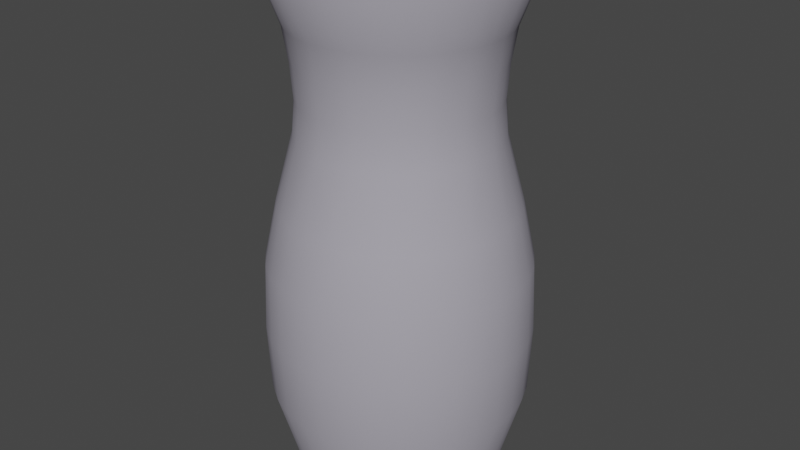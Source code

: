 # Source: Vase.blend  (saved by Blender 3.0.42; exported with 4.5.12 LTS)
import bpy
from mathutils import Matrix  # noqa: F401  (used for matrix-valued properties, if any)

bpy.ops.wm.read_factory_settings(use_empty=True)
scene = bpy.context.scene
scene.name = 'Scene'

# ---- collections
col_collection = bpy.data.collections.new('Collection'); scene.collection.children.link(col_collection)

# ---- materials (node trees are filled in below, after node groups)
mat_vase = bpy.data.materials.new('Vase')
mat_vase.use_transparent_shadow = False

# ---- node groups
ng_auto_smooth = bpy.data.node_groups.new('Auto Smooth', 'GeometryNodeTree')
_s = ng_auto_smooth.interface.new_socket(name='Geometry', in_out='OUTPUT', socket_type='NodeSocketGeometry')
_s = ng_auto_smooth.interface.new_socket(name='Geometry', in_out='INPUT', socket_type='NodeSocketGeometry')
_s = ng_auto_smooth.interface.new_socket(name='Angle', in_out='INPUT', socket_type='NodeSocketFloat')
_s.subtype = 'ANGLE'
_s.min_value = 0.0
_s.max_value = 3.142
ng_auto_smooth.is_modifier = True
_N = ng_auto_smooth.nodes; _L = ng_auto_smooth.links
n0 = _N.new('NodeGroupOutput'); n0.name = 'Group Output'; n0.location = (480, -100)
n1 = _N.new('NodeGroupInput'); n1.name = 'Group Input'; n1.location = (-420, -300)
n2 = _N.new('NodeGroupInput'); n2.name = 'Group Input.001'; n2.location = (-60, -100)
n3 = _N.new('GeometryNodeSetShadeSmooth'); n3.name = 'Set Shade Smooth'; n3.location = (120, -100)
n3.domain = 'EDGE'
n4 = _N.new('GeometryNodeSetShadeSmooth'); n4.name = 'Set Shade Smooth.001'; n4.location = (300, -100)
n5 = _N.new('GeometryNodeInputMeshEdgeAngle'); n5.name = 'Edge Angle'; n5.location = (-420, -220)
n6 = _N.new('GeometryNodeInputEdgeSmooth'); n6.name = 'Is Edge Smooth'; n6.location = (-60, -160)
n7 = _N.new('GeometryNodeInputShadeSmooth'); n7.name = 'Is Face Smooth'; n7.location = (-240, -340)
n8 = _N.new('FunctionNodeBooleanMath'); n8.name = 'Boolean Math'; n8.location = (-60, -220)
n9 = _N.new('FunctionNodeCompare'); n9.name = 'Compare'; n9.location = (-240, -180)
n9.operation = 'LESS_EQUAL'
_L.new(n5.outputs[0], n9.inputs[0])
_L.new(n4.outputs[0], n0.inputs[0])
_L.new(n1.outputs[1], n9.inputs[1])
_L.new(n9.outputs[0], n8.inputs[0])
_L.new(n7.outputs[0], n8.inputs[1])
_L.new(n2.outputs[0], n3.inputs[0])
_L.new(n6.outputs[0], n3.inputs[1])
_L.new(n3.outputs[0], n4.inputs[0])
_L.new(n8.outputs[0], n3.inputs[2])
n0.is_active_output = True

# ---- material node trees
mat_vase.use_nodes = True; mat_vase.node_tree.nodes.clear()
_N = mat_vase.node_tree.nodes; _L = mat_vase.node_tree.links
n0 = _N.new('ShaderNodeBsdfPrincipled'); n0.name = 'Principled BSDF'; n0.location = (10, 300)
n0.distribution = 'GGX'
n0.subsurface_method = 'BURLEY'
n0.inputs[0].default_value = (0.393, 0.3769, 0.4339, 1.0)
n0.inputs[2].default_value = 0.2684
n0.inputs[3].default_value = 1.45
n0.inputs[13].default_value = 0.0
n0.inputs[27].default_value = (0.0, 0.0, 0.0, 1.0)
n0.inputs[28].default_value = 1.0
n1 = _N.new('ShaderNodeOutputMaterial'); n1.name = 'Material Output'; n1.location = (300, 300)
_L.new(n0.outputs[0], n1.inputs[0])
n1.is_active_output = True

# ---- world
world_world = bpy.data.worlds.new('World'); scene.world = world_world
world_world.use_nodes = True; world_world.node_tree.nodes.clear()
_N = world_world.node_tree.nodes; _L = world_world.node_tree.links
n0 = _N.new('ShaderNodeOutputWorld'); n0.name = 'World Output'; n0.location = (300, 300)
n1 = _N.new('ShaderNodeBackground'); n1.name = 'Background'; n1.location = (10, 300)
n1.inputs[0].default_value = (0.05088, 0.05088, 0.05088, 1.0)
_L.new(n1.outputs[0], n0.inputs[0])
n0.is_active_output = True
world_world.color = (0.05088, 0.05088, 0.05088)
world_world.use_sun_shadow = False
world_world.sun_shadow_jitter_overblur = 0.0

# ---- meshes
me_cylinder = bpy.data.meshes.new('Cylinder')
me_cylinder.from_pydata([(-0.01984, 0.191, -0.5074), (0.01984, 0.191, -0.5074), (0.05478, 0.1841, -0.5074), (0.09144, 0.1689, -0.5074), (0.1211, 0.1491, -0.5074), (0.1491, 0.1211, -0.5074), (0.1689, 0.09144, -0.5074), (0.1841, 0.05478, -0.5074), (0.191, 0.01984, -0.5074), (0.191, -0.01984, -0.5074), (0.1841, -0.05478, -0.5074), (0.1689, -0.09144, -0.5074), (0.1491, -0.1211, -0.5074), (0.1211, -0.1491, -0.5074), (0.09144, -0.1689, -0.5074), (0.05478, -0.1841, -0.5074), (0.01984, -0.191, -0.5074), (-0.01984, -0.191, -0.5074), (-0.05478, -0.1841, -0.5074), (-0.09144, -0.1689, -0.5074), (-0.1211, -0.1491, -0.5074), (-0.1491, -0.1211, -0.5074), (-0.1689, -0.09144, -0.5074), (-0.1841, -0.05478, -0.5074), (-0.191, -0.01984, -0.5074), (-0.191, 0.01984, -0.5074), (-0.1841, 0.05478, -0.5074), (-0.1689, 0.09144, -0.5074), (-0.1491, 0.1211, -0.5074), (-0.1211, 0.1491, -0.5074), (-0.09144, 0.1689, -0.5074), (-0.05478, 0.1841, -0.5074), (-0.02011, 0.1805, 0.2511), (0.02011, 0.1805, 0.2511), (0.05048, 0.1744, 0.2511), (0.08764, 0.159, 0.2511), (0.1418, 0.1134, 0.2511), (0.1134, 0.1418, 0.2511), (0.1744, 0.05048, 0.2511), (0.159, 0.08764, 0.2511), (0.1805, -0.02011, 0.2511), (0.1805, 0.02011, 0.2511), (0.159, -0.08764, 0.2511), (0.1744, -0.05048, 0.2511), (0.1134, -0.1418, 0.2511), (0.1418, -0.1134, 0.2511), (0.05048, -0.1744, 0.2511), (0.08764, -0.159, 0.2511), (-0.02011, -0.1805, 0.2511), (0.02011, -0.1805, 0.2511), (-0.08764, -0.159, 0.2511), (-0.05048, -0.1744, 0.2511), (-0.1418, -0.1134, 0.2511), (-0.1134, -0.1418, 0.2511), (-0.1744, -0.05048, 0.2511), (-0.159, -0.08764, 0.2511), (-0.1805, 0.02011, 0.2511), (-0.1805, -0.02011, 0.2511), (-0.159, 0.08764, 0.2511), (-0.1744, 0.05048, 0.2511), (-0.1134, 0.1418, 0.2511), (-0.1418, 0.1134, 0.2511), (-0.08764, 0.159, 0.2511), (-0.05048, 0.1744, 0.2511), (-0.02036, 0.1862, 0.183), (0.02036, 0.1862, 0.183), (-0.0204, 0.1858, 0.32), (0.0204, 0.1858, 0.32), (0.05225, 0.1795, 0.32), (0.08995, 0.1638, 0.32), (0.05245, 0.1798, 0.183), (0.09007, 0.1642, 0.183), (0.117, 0.1458, 0.32), (0.1458, 0.117, 0.32), (0.1173, 0.1461, 0.183), (0.1461, 0.1173, 0.183), (0.1638, 0.08995, 0.32), (0.1795, 0.05225, 0.32), (0.1642, 0.09007, 0.183), (0.1798, 0.05245, 0.183), (0.1858, 0.0204, 0.32), (0.1858, -0.0204, 0.32), (0.1862, 0.02036, 0.183), (0.1862, -0.02036, 0.183), (0.1795, -0.05225, 0.32), (0.1638, -0.08995, 0.32), (0.1798, -0.05245, 0.183), (0.1642, -0.09007, 0.183), (0.1458, -0.117, 0.32), (0.117, -0.1458, 0.32), (0.1461, -0.1173, 0.183), (0.1173, -0.1461, 0.183), (0.08995, -0.1638, 0.32), (0.05225, -0.1795, 0.32), (0.09007, -0.1642, 0.183), (0.05245, -0.1798, 0.183), (0.0204, -0.1858, 0.32), (-0.0204, -0.1858, 0.32), (0.02036, -0.1862, 0.183), (-0.02036, -0.1862, 0.183), (-0.05225, -0.1795, 0.32), (-0.08995, -0.1638, 0.32), (-0.05245, -0.1798, 0.183), (-0.09007, -0.1642, 0.183), (-0.117, -0.1458, 0.32), (-0.1458, -0.117, 0.32), (-0.1173, -0.1461, 0.183), (-0.1461, -0.1173, 0.183), (-0.1638, -0.08995, 0.32), (-0.1795, -0.05225, 0.32), (-0.1642, -0.09007, 0.183), (-0.1798, -0.05245, 0.183), (-0.1858, -0.0204, 0.32), (-0.1858, 0.0204, 0.32), (-0.1862, -0.02036, 0.183), (-0.1862, 0.02036, 0.183), (-0.1795, 0.05225, 0.32), (-0.1638, 0.08995, 0.32), (-0.1798, 0.05245, 0.183), (-0.1642, 0.09007, 0.183), (-0.1458, 0.117, 0.32), (-0.117, 0.1458, 0.32), (-0.1461, 0.1173, 0.183), (-0.1173, 0.1461, 0.183), (-0.08995, 0.1638, 0.32), (-0.05225, 0.1795, 0.32), (-0.09007, 0.1642, 0.183), (-0.05245, 0.1798, 0.183), (-0.02356, 0.2501, -0.1881), (0.02356, 0.2501, -0.1881), (0.02325, 0.2444, -0.3187), (-0.02325, 0.2444, -0.3187), (-0.02325, 0.2448, -0.05863), (0.02325, 0.2448, -0.05863), (0.07218, 0.235, -0.05863), (0.1152, 0.2172, -0.05863), (0.115, 0.2169, -0.3187), (0.07203, 0.2347, -0.3187), (0.07393, 0.24, -0.1881), (0.1175, 0.222, -0.1881), (0.1566, 0.1895, -0.05863), (0.1895, 0.1566, -0.05863), (0.1892, 0.1563, -0.3187), (0.1563, 0.1892, -0.3187), (0.1602, 0.1935, -0.1881), (0.1935, 0.1602, -0.1881), (0.2172, 0.1152, -0.05863), (0.235, 0.07218, -0.05863), (0.2347, 0.07203, -0.3187), (0.2169, 0.115, -0.3187), (0.222, 0.1175, -0.1881), (0.24, 0.07393, -0.1881), (0.2448, 0.02325, -0.05863), (0.2448, -0.02325, -0.05863), (0.2444, -0.02325, -0.3187), (0.2444, 0.02325, -0.3187), (0.2501, 0.02356, -0.1881), (0.2501, -0.02356, -0.1881), (0.235, -0.07218, -0.05863), (0.2172, -0.1152, -0.05863), (0.2169, -0.115, -0.3187), (0.2347, -0.07203, -0.3187), (0.24, -0.07393, -0.1881), (0.222, -0.1175, -0.1881), (0.1895, -0.1566, -0.05863), (0.1566, -0.1895, -0.05863), (0.1563, -0.1892, -0.3187), (0.1892, -0.1563, -0.3187), (0.1935, -0.1602, -0.1881), (0.1602, -0.1935, -0.1881), (0.1152, -0.2172, -0.05863), (0.07218, -0.235, -0.05863), (0.07203, -0.2347, -0.3187), (0.115, -0.2169, -0.3187), (0.1175, -0.222, -0.1881), (0.07393, -0.24, -0.1881), (0.02325, -0.2448, -0.05863), (-0.02325, -0.2448, -0.05863), (-0.02325, -0.2444, -0.3187), (0.02325, -0.2444, -0.3187), (0.02356, -0.2501, -0.1881), (-0.02356, -0.2501, -0.1881), (-0.07218, -0.235, -0.05863), (-0.1152, -0.2172, -0.05863), (-0.115, -0.2169, -0.3187), (-0.07203, -0.2347, -0.3187), (-0.07393, -0.24, -0.1881), (-0.1175, -0.222, -0.1881), (-0.1566, -0.1895, -0.05863), (-0.1895, -0.1566, -0.05863), (-0.1892, -0.1563, -0.3187), (-0.1563, -0.1892, -0.3187), (-0.1602, -0.1935, -0.1881), (-0.1935, -0.1602, -0.1881), (-0.2172, -0.1152, -0.05863), (-0.235, -0.07218, -0.05863), (-0.2347, -0.07203, -0.3187), (-0.2169, -0.115, -0.3187), (-0.222, -0.1175, -0.1881), (-0.24, -0.07393, -0.1881), (-0.2448, -0.02325, -0.05863), (-0.2448, 0.02325, -0.05863), (-0.2444, 0.02325, -0.3187), (-0.2444, -0.02325, -0.3187), (-0.2501, -0.02356, -0.1881), (-0.2501, 0.02356, -0.1881), (-0.235, 0.07218, -0.05863), (-0.2172, 0.1152, -0.05863), (-0.2169, 0.115, -0.3187), (-0.2347, 0.07203, -0.3187), (-0.24, 0.07393, -0.1881), (-0.222, 0.1175, -0.1881), (-0.1895, 0.1566, -0.05863), (-0.1566, 0.1895, -0.05863), (-0.1563, 0.1892, -0.3187), (-0.1892, 0.1563, -0.3187), (-0.1935, 0.1602, -0.1881), (-0.1602, 0.1935, -0.1881), (-0.1152, 0.2172, -0.05863), (-0.07218, 0.235, -0.05863), (-0.07203, 0.2347, -0.3187), (-0.115, 0.2169, -0.3187), (-0.1175, 0.222, -0.1881), (-0.07393, 0.24, -0.1881), (-0.02208, 0.2206, 0.05297), (0.02208, 0.2206, 0.05297), (0.06403, 0.2123, 0.05297), (0.1048, 0.1954, 0.05297), (0.1404, 0.1716, 0.05297), (0.1716, 0.1404, 0.05297), (0.1954, 0.1048, 0.05297), (0.2123, 0.06403, 0.05297), (0.2206, 0.02208, 0.05297), (0.2206, -0.02208, 0.05297), (0.2123, -0.06403, 0.05297), (0.1954, -0.1048, 0.05297), (0.1716, -0.1404, 0.05297), (0.1404, -0.1716, 0.05297), (0.1048, -0.1954, 0.05297), (0.06403, -0.2123, 0.05297), (0.02208, -0.2206, 0.05297), (-0.02208, -0.2206, 0.05297), (-0.06403, -0.2123, 0.05297), (-0.1048, -0.1954, 0.05297), (-0.1404, -0.1716, 0.05297), (-0.1716, -0.1404, 0.05297), (-0.1954, -0.1048, 0.05297), (-0.2123, -0.06403, 0.05297), (-0.2206, -0.02208, 0.05297), (-0.2206, 0.02208, 0.05297), (-0.2123, 0.06403, 0.05297), (-0.1954, 0.1048, 0.05297), (-0.1716, 0.1404, 0.05297), (-0.1404, 0.1716, 0.05297), (-0.1048, 0.1954, 0.05297), (-0.06403, 0.2123, 0.05297), (0.01871, 0.1718, -0.4854), (-0.01871, 0.1718, -0.4854), (0.08305, 0.1516, -0.4854), (0.04847, 0.1659, -0.4854), (0.1347, 0.1083, -0.4854), (0.1083, 0.1347, -0.4854), (0.1659, 0.04847, -0.4854), (0.1516, 0.08305, -0.4854), (0.1718, -0.01871, -0.4854), (0.1718, 0.01871, -0.4854), (0.1516, -0.08305, -0.4854), (0.1659, -0.04847, -0.4854), (0.1083, -0.1347, -0.4854), (0.1347, -0.1083, -0.4854), (0.04847, -0.1659, -0.4854), (0.08305, -0.1516, -0.4854), (-0.01871, -0.1718, -0.4854), (0.01871, -0.1718, -0.4854), (-0.08305, -0.1516, -0.4854), (-0.04847, -0.1659, -0.4854), (-0.1347, -0.1083, -0.4854), (-0.1083, -0.1347, -0.4854), (-0.1659, -0.04847, -0.4854), (-0.1516, -0.08305, -0.4854), (-0.1718, 0.01871, -0.4854), (-0.1718, -0.01871, -0.4854), (-0.1516, 0.08305, -0.4854), (-0.1659, 0.04847, -0.4854), (-0.1083, 0.1347, -0.4854), (-0.1347, 0.1083, -0.4854), (-0.04847, 0.1659, -0.4854), (-0.08305, 0.1516, -0.4854), (0.01924, 0.1725, 0.4177), (-0.01924, 0.1725, 0.4177), (-0.019, 0.1577, 0.3294), (0.019, 0.1577, 0.3294), (0.0428, 0.153, 0.3294), (0.0779, 0.1384, 0.3294), (0.08378, 0.152, 0.4177), (0.04823, 0.1667, 0.4177), (0.09807, 0.1249, 0.3294), (0.1249, 0.09807, 0.3294), (0.1356, 0.1084, 0.4177), (0.1084, 0.1356, 0.4177), (0.1384, 0.0779, 0.3294), (0.153, 0.0428, 0.3294), (0.1667, 0.04823, 0.4177), (0.152, 0.08378, 0.4177), (0.1577, 0.019, 0.3294), (0.1577, -0.019, 0.3294), (0.1725, -0.01924, 0.4177), (0.1725, 0.01924, 0.4177), (0.153, -0.0428, 0.3294), (0.1384, -0.0779, 0.3294), (0.152, -0.08378, 0.4177), (0.1667, -0.04823, 0.4177), (0.1249, -0.09807, 0.3294), (0.09807, -0.1249, 0.3294), (0.1084, -0.1356, 0.4177), (0.1356, -0.1084, 0.4177), (0.0779, -0.1384, 0.3294), (0.0428, -0.153, 0.3294), (0.04823, -0.1667, 0.4177), (0.08378, -0.152, 0.4177), (0.019, -0.1577, 0.3294), (-0.019, -0.1577, 0.3294), (-0.01924, -0.1725, 0.4177), (0.01924, -0.1725, 0.4177), (-0.0428, -0.153, 0.3294), (-0.0779, -0.1384, 0.3294), (-0.08378, -0.152, 0.4177), (-0.04823, -0.1667, 0.4177), (-0.09807, -0.1249, 0.3294), (-0.1249, -0.09807, 0.3294), (-0.1356, -0.1084, 0.4177), (-0.1084, -0.1356, 0.4177), (-0.1384, -0.0779, 0.3294), (-0.153, -0.0428, 0.3294), (-0.1667, -0.04823, 0.4177), (-0.152, -0.08378, 0.4177), (-0.1577, -0.019, 0.3294), (-0.1577, 0.019, 0.3294), (-0.1725, 0.01924, 0.4177), (-0.1725, -0.01924, 0.4177), (-0.153, 0.0428, 0.3294), (-0.1384, 0.0779, 0.3294), (-0.152, 0.08378, 0.4177), (-0.1667, 0.04823, 0.4177), (-0.1249, 0.09807, 0.3294), (-0.09807, 0.1249, 0.3294), (-0.1084, 0.1356, 0.4177), (-0.1356, 0.1084, 0.4177), (-0.0779, 0.1384, 0.3294), (-0.0428, 0.153, 0.3294), (-0.04823, 0.1667, 0.4177), (-0.08378, 0.152, 0.4177), (-0.0228, 0.2354, 0.501), (0.02276, 0.2354, 0.5011), (-0.02297, 0.2364, 0.4922), (0.02277, 0.2369, 0.4925), (0.06907, 0.2262, 0.5011), (0.1111, 0.2088, 0.5011), (0.0696, 0.2275, 0.4925), (0.1117, 0.2101, 0.4925), (0.1504, 0.1826, 0.5011), (0.1826, 0.1504, 0.5011), (0.1514, 0.1836, 0.4925), (0.1836, 0.1514, 0.4925), (0.2088, 0.1111, 0.5011), (0.2262, 0.06907, 0.5011), (0.2101, 0.1117, 0.4925), (0.2275, 0.0696, 0.4925), (0.2354, 0.02276, 0.5011), (0.2354, -0.02276, 0.5011), (0.2369, 0.02277, 0.4925), (0.2369, -0.02277, 0.4925), (0.2262, -0.06907, 0.5011), (0.2088, -0.1111, 0.5011), (0.2275, -0.0696, 0.4925), (0.2101, -0.1117, 0.4925), (0.1826, -0.1504, 0.5011), (0.1504, -0.1826, 0.5011), (0.1836, -0.1514, 0.4925), (0.1514, -0.1836, 0.4925), (0.1111, -0.2088, 0.5011), (0.06907, -0.2262, 0.5011), (0.1117, -0.2101, 0.4925), (0.0696, -0.2275, 0.4925), (0.02276, -0.2354, 0.5011), (-0.0228, -0.2354, 0.501), (0.02277, -0.2369, 0.4925), (-0.02297, -0.2364, 0.4922), (-0.06907, -0.2262, 0.5011), (-0.1111, -0.2088, 0.5011), (-0.0696, -0.2275, 0.4925), (-0.1117, -0.2101, 0.4925), (-0.1504, -0.1826, 0.5011), (-0.1826, -0.1504, 0.5011), (-0.1514, -0.1836, 0.4925), (-0.1836, -0.1514, 0.4925), (-0.2088, -0.1111, 0.5011), (-0.2262, -0.06907, 0.5011), (-0.2101, -0.1117, 0.4925), (-0.2275, -0.0696, 0.4925), (-0.2354, -0.02276, 0.5011), (-0.2354, 0.02276, 0.5011), (-0.2369, -0.02277, 0.4925), (-0.2369, 0.02277, 0.4925), (-0.2262, 0.06907, 0.5011), (-0.2088, 0.1111, 0.5011), (-0.2275, 0.0696, 0.4925), (-0.2101, 0.1117, 0.4925), (-0.1826, 0.1504, 0.5011), (-0.1504, 0.1826, 0.5011), (-0.1836, 0.1514, 0.4925), (-0.1514, 0.1836, 0.4925), (-0.1111, 0.2088, 0.5011), (-0.06907, 0.2262, 0.5011), (-0.1117, 0.2101, 0.4925), (-0.0696, 0.2275, 0.4925), (0.0224, 0.2276, 0.5069), (-0.0224, 0.2276, 0.5069), (-0.02146, 0.2074, 0.4916), (0.02146, 0.2074, 0.4916), (-0.02201, 0.2199, 0.5069), (0.02201, 0.2199, 0.5069), (0.05955, 0.1999, 0.4916), (0.09922, 0.1834, 0.4916), (0.1078, 0.2017, 0.5069), (0.06641, 0.2188, 0.5069), (0.06382, 0.2116, 0.5069), (0.1045, 0.1947, 0.5069), (0.1315, 0.1619, 0.4916), (0.1619, 0.1315, 0.4916), (0.1768, 0.1451, 0.5069), (0.1451, 0.1768, 0.5069), (0.1399, 0.1711, 0.5069), (0.1711, 0.1399, 0.5069), (0.1834, 0.09922, 0.4916), (0.1999, 0.05955, 0.4916), (0.2188, 0.06641, 0.5069), (0.2017, 0.1078, 0.5069), (0.1947, 0.1045, 0.5069), (0.2116, 0.06382, 0.5069), (0.2074, 0.02146, 0.4916), (0.2074, -0.02146, 0.4916), (0.2276, -0.0224, 0.5069), (0.2276, 0.0224, 0.5069), (0.2199, 0.02201, 0.5069), (0.2199, -0.02201, 0.5069), (0.1999, -0.05955, 0.4916), (0.1834, -0.09922, 0.4916), (0.2017, -0.1078, 0.5069), (0.2188, -0.06641, 0.5069), (0.2116, -0.06382, 0.5069), (0.1947, -0.1045, 0.5069), (0.1619, -0.1315, 0.4916), (0.1315, -0.1619, 0.4916), (0.1451, -0.1768, 0.5069), (0.1768, -0.1451, 0.5069), (0.1711, -0.1399, 0.5069), (0.1399, -0.1711, 0.5069), (0.09922, -0.1834, 0.4916), (0.05955, -0.1999, 0.4916), (0.06641, -0.2188, 0.5069), (0.1078, -0.2017, 0.5069), (0.1045, -0.1947, 0.5069), (0.06382, -0.2116, 0.5069), (0.02146, -0.2074, 0.4916), (-0.02146, -0.2074, 0.4916), (-0.0224, -0.2276, 0.5069), (0.0224, -0.2276, 0.5069), (0.02201, -0.2199, 0.5069), (-0.02201, -0.2199, 0.5069), (-0.05955, -0.1999, 0.4916), (-0.09922, -0.1834, 0.4916), (-0.1078, -0.2017, 0.5069), (-0.06641, -0.2188, 0.5069), (-0.06382, -0.2116, 0.5069), (-0.1045, -0.1947, 0.5069), (-0.1315, -0.1619, 0.4916), (-0.1619, -0.1315, 0.4916), (-0.1768, -0.1451, 0.5069), (-0.1451, -0.1768, 0.5069), (-0.1399, -0.1711, 0.5069), (-0.1711, -0.1399, 0.5069), (-0.1834, -0.09922, 0.4916), (-0.1999, -0.05955, 0.4916), (-0.2188, -0.06641, 0.5069), (-0.2017, -0.1078, 0.5069), (-0.1947, -0.1045, 0.5069), (-0.2116, -0.06382, 0.5069), (-0.2074, -0.02146, 0.4916), (-0.2074, 0.02146, 0.4916), (-0.2276, 0.0224, 0.5069), (-0.2276, -0.0224, 0.5069), (-0.2199, -0.02201, 0.5069), (-0.2199, 0.02201, 0.5069), (-0.1999, 0.05955, 0.4916), (-0.1834, 0.09922, 0.4916), (-0.2017, 0.1078, 0.5069), (-0.2188, 0.06641, 0.5069), (-0.2116, 0.06382, 0.5069), (-0.1947, 0.1045, 0.5069), (-0.1619, 0.1315, 0.4916), (-0.1315, 0.1619, 0.4916), (-0.1451, 0.1768, 0.5069), (-0.1768, 0.1451, 0.5069), (-0.1711, 0.1399, 0.5069), (-0.1399, 0.1711, 0.5069), (-0.09922, 0.1834, 0.4916), (-0.05955, 0.1999, 0.4916), (-0.06641, 0.2188, 0.5069), (-0.1078, 0.2017, 0.5069), (-0.1045, 0.1947, 0.5069), (-0.06382, 0.2116, 0.5069), (-0.0205, 0.1961, 0.3833), (0.0205, 0.1961, 0.3833), (0.05612, 0.1891, 0.3833), (0.094, 0.1734, 0.3833), (0.1242, 0.1532, 0.3833), (0.1532, 0.1242, 0.3833), (0.1734, 0.094, 0.3833), (0.1891, 0.05612, 0.3833), (0.1961, 0.0205, 0.3833), (0.1961, -0.0205, 0.3833), (0.1891, -0.05612, 0.3833), (0.1734, -0.094, 0.3833), (0.1532, -0.1242, 0.3833), (0.1242, -0.1532, 0.3833), (0.094, -0.1734, 0.3833), (0.05612, -0.1891, 0.3833), (0.0205, -0.1961, 0.3833), (-0.0205, -0.1961, 0.3833), (-0.05612, -0.1891, 0.3833), (-0.094, -0.1734, 0.3833), (-0.1242, -0.1532, 0.3833), (-0.1532, -0.1242, 0.3833), (-0.1734, -0.094, 0.3833), (-0.1891, -0.05612, 0.3833), (-0.1961, -0.0205, 0.3833), (-0.1961, 0.0205, 0.3833), (-0.1891, 0.05612, 0.3833), (-0.1734, 0.094, 0.3833), (-0.1532, 0.1242, 0.3833), (-0.1242, 0.1532, 0.3833), (-0.094, 0.1734, 0.3833), (-0.05612, 0.1891, 0.3833)], [], [(65, 33, 34, 70), (75, 36, 39, 78), (79, 38, 41, 82), (83, 40, 43, 86), (87, 42, 45, 90), (91, 44, 47, 94), (95, 46, 49, 98), (99, 48, 51, 102), (103, 50, 53, 106), (107, 52, 55, 110), (111, 54, 57, 114), (115, 56, 59, 118), (119, 58, 61, 122), (123, 60, 62, 126), (225, 65, 70, 226), (63, 125, 66, 32), (3, 136, 143, 4), (31, 220, 131, 0), (139, 135, 140, 144), (513, 514, 68, 67), (145, 150, 149, 142), (71, 35, 37, 74), (517, 363, 366, 518), (519, 367, 370, 520), (127, 63, 32, 64), (0, 131, 130, 1), (60, 121, 124, 62), (253, 254, 218, 213), (350, 289, 418, 507), (217, 222, 221, 214), (58, 117, 120, 61), (123, 126, 254, 253), (214, 221, 30, 29), (251, 252, 212, 207), (211, 216, 215, 208), (56, 113, 116, 59), (119, 122, 252, 251), (208, 215, 28, 27), (249, 250, 206, 201), (541, 411, 414, 542), (205, 210, 209, 202), (54, 109, 112, 57), (115, 118, 250, 249), (202, 209, 26, 25), (247, 248, 200, 195), (539, 407, 410, 540), (199, 204, 203, 196), (52, 105, 108, 55), (111, 114, 248, 247), (196, 203, 24, 23), (245, 246, 194, 189), (537, 403, 406, 538), (193, 198, 197, 190), (50, 101, 104, 53), (107, 110, 246, 245), (190, 197, 22, 21), (243, 244, 188, 183), (535, 399, 402, 536), (187, 192, 191, 184), (48, 97, 100, 51), (103, 106, 244, 243), (184, 191, 20, 19), (241, 242, 182, 177), (533, 395, 398, 534), (181, 186, 185, 178), (46, 93, 96, 49), (99, 102, 242, 241), (178, 185, 18, 17), (239, 240, 176, 171), (531, 391, 394, 532), (175, 180, 179, 172), (44, 89, 92, 47), (95, 98, 240, 239), (172, 179, 16, 15), (237, 238, 170, 165), (529, 387, 390, 530), (169, 174, 173, 166), (42, 85, 88, 45), (91, 94, 238, 237), (166, 173, 14, 13), (235, 236, 164, 159), (527, 383, 386, 528), (163, 168, 167, 160), (40, 81, 84, 43), (87, 90, 236, 235), (160, 167, 12, 11), (233, 234, 158, 153), (525, 379, 382, 526), (157, 162, 161, 154), (38, 77, 80, 41), (83, 86, 234, 233), (154, 161, 10, 9), (231, 232, 152, 147), (523, 375, 378, 524), (151, 156, 155, 148), (36, 73, 76, 39), (79, 82, 232, 231), (148, 155, 8, 7), (229, 230, 146, 141), (521, 371, 374, 522), (139, 144, 143, 136), (35, 69, 72, 37), (142, 149, 6, 5), (223, 128, 131, 220), (75, 78, 230, 229), (227, 228, 140, 135), (33, 67, 68, 34), (356, 353, 416, 425), (543, 512, 66, 125), (71, 74, 228, 227), (225, 226, 134, 133), (425, 416, 421, 426), (541, 542, 124, 121), (414, 411, 409, 412), (539, 540, 120, 117), (410, 407, 405, 408), (537, 538, 116, 113), (406, 403, 401, 404), (535, 536, 112, 109), (402, 399, 397, 400), (533, 534, 108, 105), (398, 395, 393, 396), (531, 532, 104, 101), (394, 391, 389, 392), (529, 530, 100, 97), (390, 387, 385, 388), (527, 528, 96, 93), (386, 383, 381, 384), (525, 526, 92, 89), (382, 379, 377, 380), (523, 524, 88, 85), (378, 375, 373, 376), (521, 522, 84, 81), (374, 371, 369, 372), (519, 520, 80, 77), (370, 367, 365, 368), (517, 518, 76, 73), (366, 363, 361, 364), (354, 415, 413, 352), (141, 146, 150, 145), (129, 138, 137, 130), (219, 132, 128, 223), (213, 218, 222, 217), (207, 212, 216, 211), (201, 206, 210, 205), (195, 200, 204, 199), (189, 194, 198, 193), (183, 188, 192, 187), (177, 182, 186, 181), (171, 176, 180, 175), (165, 170, 174, 169), (159, 164, 168, 163), (153, 158, 162, 157), (147, 152, 156, 151), (255, 224, 132, 219), (0, 1, 2, 3, 4, 5, 6, 7, 8, 9, 10, 11, 12, 13, 14, 15, 16, 17, 18, 19, 20, 21, 22, 23, 24, 25, 26, 27, 28, 29, 30, 31), (350, 349, 290, 289), (256, 259, 292, 291), (359, 515, 514, 358), (345, 284, 287, 348), (346, 345, 348, 351), (341, 282, 285, 344), (342, 341, 344, 347), (337, 280, 283, 340), (338, 337, 340, 343), (333, 278, 281, 336), (334, 333, 336, 339), (329, 276, 279, 332), (330, 329, 332, 335), (325, 274, 277, 328), (326, 325, 328, 331), (321, 272, 275, 324), (322, 321, 324, 327), (317, 270, 273, 320), (318, 317, 320, 323), (313, 268, 271, 316), (314, 313, 316, 319), (309, 266, 269, 312), (310, 309, 312, 315), (305, 264, 267, 308), (306, 305, 308, 311), (301, 262, 265, 304), (302, 301, 304, 307), (297, 260, 263, 300), (298, 297, 300, 303), (293, 258, 261, 296), (294, 293, 296, 299), (288, 291, 292, 295), (346, 351, 506, 501), (256, 291, 290, 257), (342, 347, 500, 495), (338, 343, 494, 489), (334, 339, 488, 483), (330, 335, 482, 477), (326, 331, 476, 471), (322, 327, 470, 465), (318, 323, 464, 459), (314, 319, 458, 453), (310, 315, 452, 447), (306, 311, 446, 441), (302, 307, 440, 435), (298, 303, 434, 429), (294, 299, 428, 423), (288, 295, 422, 419), (256, 257, 286, 287, 284, 285, 282, 283, 280, 281, 278, 279, 276, 277, 274, 275, 272, 273, 270, 271, 268, 269, 266, 267, 264, 265, 262, 263, 260, 261, 258, 259), (543, 415, 354, 512), (515, 516, 72, 69), (515, 359, 362, 516), (352, 413, 508, 417), (360, 357, 424, 431), (364, 361, 430, 437), (368, 365, 436, 443), (372, 369, 442, 449), (376, 373, 448, 455), (380, 377, 454, 461), (384, 381, 460, 467), (388, 385, 466, 473), (392, 389, 472, 479), (396, 393, 478, 485), (400, 397, 484, 491), (404, 401, 490, 497), (408, 405, 496, 503), (412, 409, 502, 509), (358, 355, 353, 356), (417, 508, 511, 420), (432, 427, 423, 428), (438, 433, 429, 434), (431, 424, 427, 432), (444, 439, 435, 440), (437, 430, 433, 438), (450, 445, 441, 446), (443, 436, 439, 444), (456, 451, 447, 452), (449, 442, 445, 450), (462, 457, 453, 458), (455, 448, 451, 456), (468, 463, 459, 464), (461, 454, 457, 462), (474, 469, 465, 470), (467, 460, 463, 468), (480, 475, 471, 476), (473, 466, 469, 474), (486, 481, 477, 482), (479, 472, 475, 480), (492, 487, 483, 488), (485, 478, 481, 486), (498, 493, 489, 494), (491, 484, 487, 492), (504, 499, 495, 500), (497, 490, 493, 498), (510, 505, 501, 506), (503, 496, 499, 504), (509, 502, 505, 510), (420, 511, 507, 418), (426, 421, 419, 422), (362, 359, 357, 360), (65, 225, 224, 64), (123, 253, 252, 122), (119, 251, 250, 118), (115, 249, 248, 114), (111, 247, 246, 110), (107, 245, 244, 106), (103, 243, 242, 102), (99, 241, 240, 98), (95, 239, 238, 94), (91, 237, 236, 90), (87, 235, 234, 86), (83, 233, 232, 82), (79, 231, 230, 78), (75, 229, 228, 74), (71, 227, 226, 70), (218, 254, 255, 219), (64, 32, 33, 65), (35, 71, 70, 34), (126, 62, 63, 127), (32, 66, 67, 33), (69, 35, 34, 68), (62, 124, 125, 63), (73, 36, 37, 72), (36, 75, 74, 37), (77, 38, 39, 76), (38, 79, 78, 39), (81, 40, 41, 80), (40, 83, 82, 41), (85, 42, 43, 84), (42, 87, 86, 43), (89, 44, 45, 88), (44, 91, 90, 45), (93, 46, 47, 92), (46, 95, 94, 47), (97, 48, 49, 96), (48, 99, 98, 49), (101, 50, 51, 100), (50, 103, 102, 51), (105, 52, 53, 104), (52, 107, 106, 53), (109, 54, 55, 108), (54, 111, 110, 55), (113, 56, 57, 112), (56, 115, 114, 57), (117, 58, 59, 116), (58, 119, 118, 59), (121, 60, 61, 120), (60, 123, 122, 61), (214, 29, 28, 215), (208, 27, 26, 209), (221, 222, 223, 220), (129, 130, 131, 128), (128, 132, 133, 129), (213, 217, 216, 212), (202, 25, 24, 203), (215, 216, 217, 214), (207, 211, 210, 206), (196, 23, 22, 197), (209, 210, 211, 208), (201, 205, 204, 200), (190, 21, 20, 191), (203, 204, 205, 202), (195, 199, 198, 194), (184, 19, 18, 185), (197, 198, 199, 196), (189, 193, 192, 188), (178, 17, 16, 179), (191, 192, 193, 190), (183, 187, 186, 182), (172, 15, 14, 173), (185, 186, 187, 184), (177, 181, 180, 176), (166, 13, 12, 167), (179, 180, 181, 178), (171, 175, 174, 170), (160, 11, 10, 161), (173, 174, 175, 172), (165, 169, 168, 164), (154, 9, 8, 155), (167, 168, 169, 166), (159, 163, 162, 158), (148, 7, 6, 149), (161, 162, 163, 160), (153, 157, 156, 152), (142, 5, 4, 143), (155, 156, 157, 154), (147, 151, 150, 146), (3, 2, 137, 136), (149, 150, 151, 148), (141, 145, 144, 140), (1, 130, 137, 2), (143, 144, 145, 142), (135, 139, 138, 134), (137, 138, 139, 136), (129, 133, 134, 138), (132, 224, 225, 133), (253, 213, 212, 252), (251, 207, 206, 250), (249, 201, 200, 248), (247, 195, 194, 246), (245, 189, 188, 244), (243, 183, 182, 242), (241, 177, 176, 240), (239, 171, 170, 238), (237, 165, 164, 236), (235, 159, 158, 234), (233, 153, 152, 232), (231, 147, 146, 230), (229, 141, 140, 228), (227, 135, 134, 226), (124, 542, 543, 125), (349, 350, 351, 348), (289, 290, 291, 288), (345, 346, 347, 344), (341, 342, 343, 340), (337, 338, 339, 336), (333, 334, 335, 332), (329, 330, 331, 328), (325, 326, 327, 324), (321, 322, 323, 320), (317, 318, 319, 316), (313, 314, 315, 312), (309, 310, 311, 308), (305, 306, 307, 304), (301, 302, 303, 300), (297, 298, 299, 296), (293, 294, 295, 292), (292, 259, 258, 293), (286, 349, 348, 287), (296, 261, 260, 297), (300, 263, 262, 301), (304, 265, 264, 305), (308, 267, 266, 309), (312, 269, 268, 313), (316, 271, 270, 317), (320, 273, 272, 321), (324, 275, 274, 325), (328, 277, 276, 329), (332, 279, 278, 333), (336, 281, 280, 337), (340, 283, 282, 341), (344, 285, 284, 345), (257, 290, 349, 286), (355, 513, 512, 354), (363, 517, 516, 362), (357, 359, 358, 356), (354, 352, 353, 355), (367, 519, 518, 366), (361, 363, 362, 360), (371, 521, 520, 370), (365, 367, 366, 364), (375, 523, 522, 374), (369, 371, 370, 368), (379, 525, 524, 378), (373, 375, 374, 372), (383, 527, 526, 382), (377, 379, 378, 376), (387, 529, 528, 386), (381, 383, 382, 380), (391, 531, 530, 390), (385, 387, 386, 384), (395, 533, 532, 394), (389, 391, 390, 388), (399, 535, 534, 398), (393, 395, 394, 392), (403, 537, 536, 402), (397, 399, 398, 396), (407, 539, 538, 406), (401, 403, 402, 400), (411, 541, 540, 410), (405, 407, 406, 404), (542, 414, 415, 543), (409, 411, 410, 408), (513, 355, 358, 514), (413, 415, 414, 412), (427, 424, 425, 426), (417, 420, 421, 416), (423, 427, 426, 422), (420, 418, 419, 421), (433, 430, 431, 432), (429, 433, 432, 428), (439, 436, 437, 438), (435, 439, 438, 434), (445, 442, 443, 444), (441, 445, 444, 440), (451, 448, 449, 450), (447, 451, 450, 446), (457, 454, 455, 456), (453, 457, 456, 452), (463, 460, 461, 462), (459, 463, 462, 458), (469, 466, 467, 468), (465, 469, 468, 464), (475, 472, 473, 474), (471, 475, 474, 470), (481, 478, 479, 480), (477, 481, 480, 476), (487, 484, 485, 486), (483, 487, 486, 482), (493, 490, 491, 492), (489, 493, 492, 488), (499, 496, 497, 498), (495, 499, 498, 494), (505, 502, 503, 504), (501, 505, 504, 500), (511, 508, 509, 510), (507, 511, 510, 506), (424, 357, 356, 425), (352, 417, 416, 353), (412, 509, 508, 413), (430, 361, 360, 431), (436, 365, 364, 437), (442, 369, 368, 443), (448, 373, 372, 449), (454, 377, 376, 455), (460, 381, 380, 461), (466, 385, 384, 467), (472, 389, 388, 473), (478, 393, 392, 479), (484, 397, 396, 485), (490, 401, 400, 491), (496, 405, 404, 497), (502, 409, 408, 503), (418, 289, 288, 419), (294, 423, 422, 295), (506, 351, 350, 507), (298, 429, 428, 299), (302, 435, 434, 303), (306, 441, 440, 307), (310, 447, 446, 311), (314, 453, 452, 315), (318, 459, 458, 319), (322, 465, 464, 323), (326, 471, 470, 327), (330, 477, 476, 331), (334, 483, 482, 335), (338, 489, 488, 339), (342, 495, 494, 343), (346, 501, 500, 347), (513, 67, 66, 512), (541, 121, 120, 540), (539, 117, 116, 538), (537, 113, 112, 536), (535, 109, 108, 534), (533, 105, 104, 532), (531, 101, 100, 530), (529, 97, 96, 528), (527, 93, 92, 526), (525, 89, 88, 524), (523, 85, 84, 522), (521, 81, 80, 520), (519, 77, 76, 518), (517, 73, 72, 516), (515, 69, 68, 514), (255, 127, 64, 224), (254, 126, 127, 255), (222, 218, 219, 223), (30, 221, 220, 31)])
me_cylinder.polygons.foreach_set('use_smooth', [True] * 514)
_uv = me_cylinder.uv_layers.new(name='UVMap')
_uv.uv.foreach_set('vector', [0.7659, 0.5904, 0.7658, 0.627, 0.7575, 0.6271, 0.7573, 0.5905, 0.7273, 0.5907, 0.7273, 0.6273, 0.7189, 0.6273, 0.7187, 0.5909, 0.708, 0.5909, 0.708, 0.6274, 0.6996, 0.6275, 0.6994, 0.591, 0.6887, 0.591, 0.6887, 0.6275, 0.6803, 0.6275, 0.6802, 0.5911, 0.6695, 0.591, 0.6694, 0.6275, 0.6611, 0.6276, 0.6609, 0.5912, 0.6502, 0.5911, 0.6502, 0.6276, 0.6418, 0.6276, 0.6417, 0.5912, 0.631, 0.5911, 0.631, 0.6276, 0.6226, 0.6276, 0.6224, 0.5912, 0.6118, 0.5912, 0.6118, 0.6275, 0.6035, 0.6276, 0.6032, 0.5914, 0.5926, 0.5915, 0.5927, 0.6276, 0.5845, 0.6276, 0.5841, 0.5918, 0.5736, 0.5921, 0.5739, 0.6277, 0.5658, 0.6278, 0.5653, 0.5927, 0.555, 0.5935, 0.5555, 0.6279, 0.5477, 0.628, 0.547, 0.5945, 0.8418, 0.5948, 0.8406, 0.628, 0.833, 0.6277, 0.8337, 0.5934, 0.8234, 0.5922, 0.8228, 0.6273, 0.8147, 0.6272, 0.815, 0.5916, 0.8044, 0.5909, 0.8041, 0.627, 0.7959, 0.627, 0.7959, 0.5907, 0.7662, 0.5244, 0.7659, 0.5904, 0.7573, 0.5905, 0.7566, 0.5247, 0.7851, 0.6269, 0.7853, 0.6637, 0.7768, 0.6639, 0.7767, 0.627, 0.7422, 0.2929, 0.7449, 0.3755, 0.7353, 0.3764, 0.7338, 0.2937, 0.7776, 0.2869, 0.7828, 0.3701, 0.7729, 0.3719, 0.7693, 0.2887, 0.746, 0.4262, 0.7467, 0.4767, 0.7367, 0.4771, 0.736, 0.4268, 0.7664, 0.6965, 0.7573, 0.6966, 0.7575, 0.6641, 0.766, 0.664, 0.727, 0.4274, 0.7171, 0.4278, 0.7167, 0.3775, 0.7263, 0.377, 0.7466, 0.5905, 0.7466, 0.6271, 0.7382, 0.6272, 0.738, 0.5907, 0.7277, 0.6967, 0.7283, 0.7527, 0.7185, 0.7527, 0.7187, 0.6968, 0.7084, 0.6968, 0.709, 0.7528, 0.6991, 0.7529, 0.6994, 0.6969, 0.7852, 0.5905, 0.7851, 0.6269, 0.7767, 0.627, 0.7766, 0.5905, 0.7693, 0.2887, 0.7729, 0.3719, 0.7637, 0.3733, 0.76, 0.2904, 0.8041, 0.627, 0.8043, 0.6633, 0.7959, 0.6635, 0.7959, 0.627, 0.8057, 0.5245, 0.7959, 0.5243, 0.7956, 0.4744, 0.8061, 0.474, 0.2197, 0.6937, 0.2276, 0.697, 0.2233, 0.7392, 0.214, 0.7347, 0.8048, 0.4199, 0.7943, 0.4213, 0.7921, 0.3682, 0.8023, 0.3658, 0.8228, 0.6273, 0.823, 0.6625, 0.8148, 0.663, 0.8147, 0.6272, 0.8044, 0.5909, 0.7959, 0.5907, 0.7959, 0.5243, 0.8057, 0.5245, 0.8023, 0.3658, 0.7921, 0.3682, 0.7868, 0.2844, 0.7951, 0.2818, 0.826, 0.526, 0.816, 0.5251, 0.8162, 0.4738, 0.8272, 0.4737, 0.8258, 0.4166, 0.8147, 0.4184, 0.8119, 0.3631, 0.8225, 0.3597, 0.8406, 0.628, 0.841, 0.6612, 0.8332, 0.6619, 0.833, 0.6277, 0.8234, 0.5922, 0.815, 0.5916, 0.816, 0.5251, 0.826, 0.526, 0.8225, 0.3597, 0.8119, 0.3631, 0.8042, 0.2783, 0.8123, 0.2745, 0.8467, 0.5297, 0.8364, 0.5275, 0.8378, 0.4739, 0.8495, 0.4745, 0.805, 0.6953, 0.8063, 0.7512, 0.7964, 0.7518, 0.796, 0.6957, 0.8481, 0.4125, 0.8363, 0.4147, 0.8326, 0.3559, 0.8439, 0.3511, 0.5555, 0.6279, 0.5553, 0.6628, 0.5473, 0.6622, 0.5477, 0.628, 0.8418, 0.5948, 0.8337, 0.5934, 0.8364, 0.5275, 0.8467, 0.5297, 0.8439, 0.3511, 0.8326, 0.3559, 0.8212, 0.2695, 0.829, 0.264, 0.553, 0.5289, 0.5432, 0.5307, 0.5405, 0.4786, 0.5517, 0.4776, 0.824, 0.6941, 0.8259, 0.7499, 0.8158, 0.7506, 0.8151, 0.6948, 0.5522, 0.4207, 0.5407, 0.4196, 0.5432, 0.36, 0.5544, 0.3632, 0.5739, 0.6277, 0.5739, 0.6636, 0.5656, 0.6633, 0.5658, 0.6278, 0.555, 0.5935, 0.547, 0.5945, 0.5432, 0.5307, 0.553, 0.5289, 0.5544, 0.3632, 0.5432, 0.36, 0.5543, 0.2698, 0.5627, 0.2741, 0.5729, 0.5268, 0.5631, 0.5276, 0.5619, 0.4771, 0.5725, 0.4768, 0.8428, 0.6917, 0.8466, 0.7488, 0.8358, 0.7491, 0.8341, 0.6931, 0.5733, 0.4227, 0.5624, 0.4217, 0.5645, 0.3657, 0.575, 0.368, 0.5927, 0.6276, 0.5927, 0.664, 0.5843, 0.6639, 0.5845, 0.6276, 0.5736, 0.5921, 0.5653, 0.5927, 0.5631, 0.5276, 0.5729, 0.5268, 0.575, 0.368, 0.5645, 0.3657, 0.5722, 0.2781, 0.5807, 0.2812, 0.5925, 0.5259, 0.5829, 0.5263, 0.5823, 0.4768, 0.5927, 0.4769, 0.5548, 0.6942, 0.5538, 0.7497, 0.5436, 0.7489, 0.546, 0.6933, 0.5934, 0.4244, 0.583, 0.4235, 0.5847, 0.3699, 0.5948, 0.3716, 0.6118, 0.6275, 0.6118, 0.6643, 0.6034, 0.6642, 0.6035, 0.6276, 0.5926, 0.5915, 0.5841, 0.5918, 0.5829, 0.5263, 0.5925, 0.5259, 0.5948, 0.3716, 0.5847, 0.3699, 0.5903, 0.284, 0.5988, 0.2862, 0.612, 0.5256, 0.6025, 0.5258, 0.6022, 0.477, 0.6124, 0.4772, 0.5737, 0.6954, 0.5732, 0.7509, 0.5634, 0.7503, 0.5648, 0.695, 0.6131, 0.4259, 0.6029, 0.4252, 0.6042, 0.3729, 0.6141, 0.3742, 0.631, 0.6276, 0.6311, 0.6645, 0.6225, 0.6645, 0.6226, 0.6276, 0.6118, 0.5912, 0.6032, 0.5914, 0.6025, 0.5258, 0.612, 0.5256, 0.6141, 0.3742, 0.6042, 0.3729, 0.6083, 0.2882, 0.6169, 0.2898, 0.6314, 0.5257, 0.6219, 0.5257, 0.6218, 0.4774, 0.6318, 0.4777, 0.5927, 0.6962, 0.5924, 0.7519, 0.5826, 0.7513, 0.5838, 0.6959, 0.6324, 0.427, 0.6223, 0.4265, 0.6233, 0.3752, 0.6331, 0.376, 0.6502, 0.6276, 0.6503, 0.6645, 0.6418, 0.6645, 0.6418, 0.6276, 0.631, 0.5911, 0.6224, 0.5912, 0.6219, 0.5257, 0.6314, 0.5257, 0.6331, 0.376, 0.6233, 0.3752, 0.6264, 0.2913, 0.6349, 0.2924, 0.6507, 0.5257, 0.6412, 0.5258, 0.6411, 0.4778, 0.651, 0.478, 0.6119, 0.6966, 0.6118, 0.7527, 0.6019, 0.7524, 0.6029, 0.6964, 0.6514, 0.4278, 0.6415, 0.4274, 0.6422, 0.3767, 0.6519, 0.3773, 0.6694, 0.6275, 0.6696, 0.6645, 0.661, 0.6646, 0.6611, 0.6276, 0.6502, 0.5911, 0.6417, 0.5912, 0.6412, 0.5258, 0.6507, 0.5257, 0.6519, 0.3773, 0.6422, 0.3767, 0.6444, 0.2934, 0.6529, 0.2941, 0.6699, 0.5258, 0.6604, 0.5258, 0.6603, 0.4781, 0.6702, 0.4782, 0.6312, 0.6969, 0.6315, 0.753, 0.6215, 0.753, 0.6222, 0.6969, 0.6704, 0.4283, 0.6605, 0.4281, 0.6609, 0.3777, 0.6705, 0.378, 0.6887, 0.6275, 0.6889, 0.6645, 0.6803, 0.6645, 0.6803, 0.6275, 0.6695, 0.591, 0.6609, 0.5912, 0.6604, 0.5258, 0.6699, 0.5258, 0.6705, 0.378, 0.6609, 0.3777, 0.6623, 0.2947, 0.6708, 0.2951, 0.6891, 0.5257, 0.6796, 0.5258, 0.6794, 0.4782, 0.6892, 0.4782, 0.6505, 0.6969, 0.6509, 0.7529, 0.641, 0.7529, 0.6415, 0.6969, 0.6892, 0.4284, 0.6794, 0.4283, 0.6795, 0.3782, 0.6891, 0.3782, 0.708, 0.6274, 0.7082, 0.6644, 0.6996, 0.6645, 0.6996, 0.6275, 0.6887, 0.591, 0.6802, 0.5911, 0.6796, 0.5258, 0.6891, 0.5257, 0.6891, 0.3782, 0.6795, 0.3782, 0.6803, 0.2954, 0.6887, 0.2955, 0.7082, 0.5255, 0.6988, 0.5257, 0.6984, 0.4781, 0.7083, 0.4779, 0.6698, 0.6969, 0.6701, 0.753, 0.6602, 0.7529, 0.6608, 0.6969, 0.7081, 0.4281, 0.6982, 0.4282, 0.6981, 0.3781, 0.7077, 0.3779, 0.7273, 0.6273, 0.7274, 0.6643, 0.7189, 0.6644, 0.7189, 0.6273, 0.708, 0.5909, 0.6994, 0.591, 0.6988, 0.5257, 0.7082, 0.5255, 0.7077, 0.3779, 0.6981, 0.3781, 0.6982, 0.2955, 0.7066, 0.2953, 0.7275, 0.5252, 0.718, 0.5255, 0.7175, 0.4777, 0.7274, 0.4775, 0.6891, 0.6968, 0.6895, 0.753, 0.6796, 0.753, 0.6801, 0.6969, 0.746, 0.4262, 0.736, 0.4268, 0.7353, 0.3764, 0.7449, 0.3755, 0.7466, 0.6271, 0.7467, 0.6642, 0.7382, 0.6643, 0.7382, 0.6272, 0.7263, 0.377, 0.7167, 0.3775, 0.716, 0.295, 0.7245, 0.2945, 0.7847, 0.4225, 0.7745, 0.4237, 0.7729, 0.3719, 0.7828, 0.3701, 0.7273, 0.5907, 0.7187, 0.5909, 0.718, 0.5255, 0.7275, 0.5252, 0.7468, 0.5248, 0.7373, 0.5251, 0.7367, 0.4771, 0.7467, 0.4767, 0.7658, 0.627, 0.766, 0.664, 0.7575, 0.6641, 0.7575, 0.6271, 0.7571, 0.7571, 0.7671, 0.7572, 0.767, 0.7616, 0.7571, 0.7615, 0.7858, 0.6961, 0.7767, 0.6962, 0.7768, 0.6639, 0.7853, 0.6637, 0.7466, 0.5905, 0.738, 0.5907, 0.7373, 0.5251, 0.7468, 0.5248, 0.7662, 0.5244, 0.7566, 0.5247, 0.756, 0.4763, 0.7661, 0.4758, 0.2423, 0.7596, 0.2322, 0.7562, 0.2326, 0.7527, 0.2425, 0.7561, 0.805, 0.6953, 0.796, 0.6957, 0.7959, 0.6635, 0.8043, 0.6633, 0.7964, 0.7518, 0.8063, 0.7512, 0.8064, 0.7554, 0.7965, 0.756, 0.824, 0.6941, 0.8151, 0.6948, 0.8148, 0.663, 0.823, 0.6625, 0.8158, 0.7506, 0.8259, 0.7499, 0.826, 0.7542, 0.8159, 0.7548, 0.8428, 0.6917, 0.8341, 0.6931, 0.8332, 0.6619, 0.841, 0.6612, 0.8358, 0.7491, 0.8466, 0.7488, 0.8466, 0.7533, 0.8358, 0.7535, 0.5548, 0.6942, 0.546, 0.6933, 0.5473, 0.6622, 0.5553, 0.6628, 0.5436, 0.7489, 0.5538, 0.7497, 0.5537, 0.7539, 0.5435, 0.7533, 0.5737, 0.6954, 0.5648, 0.695, 0.5656, 0.6633, 0.5739, 0.6636, 0.5634, 0.7503, 0.5732, 0.7509, 0.5731, 0.755, 0.5633, 0.7544, 0.5927, 0.6962, 0.5838, 0.6959, 0.5843, 0.6639, 0.5927, 0.664, 0.5826, 0.7513, 0.5924, 0.7519, 0.5924, 0.7561, 0.5825, 0.7555, 0.6119, 0.6966, 0.6029, 0.6964, 0.6034, 0.6642, 0.6118, 0.6643, 0.6019, 0.7524, 0.6118, 0.7527, 0.6118, 0.757, 0.6019, 0.7566, 0.6312, 0.6969, 0.6222, 0.6969, 0.6225, 0.6645, 0.6311, 0.6645, 0.6215, 0.753, 0.6315, 0.753, 0.6315, 0.7572, 0.6215, 0.7573, 0.6505, 0.6969, 0.6415, 0.6969, 0.6418, 0.6645, 0.6503, 0.6645, 0.641, 0.7529, 0.6509, 0.7529, 0.6508, 0.757, 0.6411, 0.7571, 0.6698, 0.6969, 0.6608, 0.6969, 0.661, 0.6646, 0.6696, 0.6645, 0.6602, 0.7529, 0.6701, 0.753, 0.6701, 0.7571, 0.6602, 0.757, 0.6891, 0.6968, 0.6801, 0.6969, 0.6803, 0.6645, 0.6889, 0.6645, 0.6796, 0.753, 0.6895, 0.753, 0.6895, 0.7572, 0.6796, 0.7572, 0.7084, 0.6968, 0.6994, 0.6969, 0.6996, 0.6645, 0.7082, 0.6644, 0.6991, 0.7529, 0.709, 0.7528, 0.7091, 0.757, 0.6991, 0.7571, 0.7277, 0.6967, 0.7187, 0.6968, 0.7189, 0.6644, 0.7274, 0.6643, 0.7185, 0.7527, 0.7283, 0.7527, 0.7283, 0.7568, 0.7185, 0.7569, 0.7768, 0.7526, 0.7868, 0.7524, 0.7869, 0.7566, 0.7768, 0.757, 0.7274, 0.4775, 0.7175, 0.4777, 0.7171, 0.4278, 0.727, 0.4274, 0.7652, 0.4246, 0.7551, 0.4255, 0.754, 0.3745, 0.7637, 0.3733, 0.7859, 0.4749, 0.7756, 0.4754, 0.7745, 0.4237, 0.7847, 0.4225, 0.8061, 0.474, 0.7956, 0.4744, 0.7943, 0.4213, 0.8048, 0.4199, 0.8272, 0.4737, 0.8162, 0.4738, 0.8147, 0.4184, 0.8258, 0.4166, 0.8495, 0.4745, 0.8378, 0.4739, 0.8363, 0.4147, 0.8481, 0.4125, 0.5517, 0.4776, 0.5405, 0.4786, 0.5407, 0.4196, 0.5522, 0.4207, 0.5725, 0.4768, 0.5619, 0.4771, 0.5624, 0.4217, 0.5733, 0.4227, 0.5927, 0.4769, 0.5823, 0.4768, 0.583, 0.4235, 0.5934, 0.4244, 0.6124, 0.4772, 0.6022, 0.477, 0.6029, 0.4252, 0.6131, 0.4259, 0.6318, 0.4777, 0.6218, 0.4774, 0.6223, 0.4265, 0.6324, 0.427, 0.651, 0.478, 0.6411, 0.4778, 0.6415, 0.4274, 0.6514, 0.4278, 0.6702, 0.4782, 0.6603, 0.4781, 0.6605, 0.4281, 0.6704, 0.4283, 0.6892, 0.4782, 0.6794, 0.4782, 0.6794, 0.4283, 0.6892, 0.4284, 0.7083, 0.4779, 0.6984, 0.4781, 0.6982, 0.4282, 0.7081, 0.4281, 0.7858, 0.5242, 0.7762, 0.5244, 0.7756, 0.4754, 0.7859, 0.4749, 0.8243, 0.2461, 0.8117, 0.2587, 0.7983, 0.2676, 0.7818, 0.2745, 0.7661, 0.2776, 0.7482, 0.2776, 0.7324, 0.2745, 0.7159, 0.2676, 0.7026, 0.2587, 0.6899, 0.2461, 0.681, 0.2327, 0.6742, 0.2162, 0.671, 0.2005, 0.671, 0.1826, 0.6742, 0.1668, 0.681, 0.1503, 0.6899, 0.137, 0.7026, 0.1243, 0.7159, 0.1154, 0.7324, 0.1086, 0.7482, 0.1054, 0.7661, 0.1054, 0.7818, 0.1086, 0.7983, 0.1154, 0.8117, 0.1243, 0.8243, 0.137, 0.8332, 0.1503, 0.8401, 0.1668, 0.8432, 0.1826, 0.8432, 0.2005, 0.8401, 0.2162, 0.8332, 0.2327, 0.2197, 0.6937, 0.2253, 0.6459, 0.2319, 0.6483, 0.2276, 0.697, 0.2569, 0.2928, 0.2635, 0.294, 0.2492, 0.6537, 0.2424, 0.6517, 0.7475, 0.7528, 0.747, 0.6967, 0.7573, 0.6966, 0.7571, 0.7529, 0.2089, 0.639, 0.2278, 0.2845, 0.2343, 0.2867, 0.2152, 0.6418, 0.2022, 0.6842, 0.2089, 0.639, 0.2152, 0.6418, 0.2097, 0.6886, 0.1936, 0.6309, 0.2133, 0.2783, 0.2198, 0.2812, 0.1994, 0.6341, 0.1859, 0.6722, 0.1936, 0.6309, 0.1994, 0.6341, 0.1928, 0.6776, 0.1799, 0.622, 0.1991, 0.27, 0.2054, 0.274, 0.1851, 0.6255, 0.1714, 0.658, 0.1799, 0.622, 0.1851, 0.6255, 0.1774, 0.6644, 0.4363, 0.6401, 0.4178, 0.2786, 0.4241, 0.2751, 0.442, 0.6373, 0.4421, 0.6824, 0.4363, 0.6401, 0.442, 0.6373, 0.4487, 0.6775, 0.4208, 0.6465, 0.4034, 0.285, 0.4099, 0.2824, 0.427, 0.6441, 0.4257, 0.6924, 0.4208, 0.6465, 0.427, 0.6441, 0.433, 0.6883, 0.4043, 0.652, 0.3889, 0.2897, 0.3954, 0.2877, 0.4108, 0.65, 0.4081, 0.7002, 0.4043, 0.652, 0.4108, 0.65, 0.4159, 0.6971, 0.387, 0.6564, 0.3744, 0.2934, 0.3809, 0.2919, 0.3938, 0.6548, 0.3898, 0.7061, 0.387, 0.6564, 0.3938, 0.6548, 0.3978, 0.7038, 0.3693, 0.6597, 0.3597, 0.2957, 0.3663, 0.2947, 0.3762, 0.6585, 0.3712, 0.7105, 0.3693, 0.6597, 0.3762, 0.6585, 0.3793, 0.7087, 0.3512, 0.662, 0.345, 0.2973, 0.3516, 0.2967, 0.3583, 0.6612, 0.3522, 0.7136, 0.3512, 0.662, 0.3583, 0.6612, 0.3604, 0.7124, 0.3329, 0.6631, 0.3303, 0.2983, 0.3369, 0.2979, 0.3401, 0.6628, 0.3331, 0.7149, 0.3329, 0.6631, 0.3401, 0.6628, 0.3414, 0.7145, 0.3146, 0.6631, 0.3156, 0.2987, 0.3222, 0.2986, 0.3217, 0.6632, 0.3139, 0.7149, 0.3146, 0.6631, 0.3217, 0.6632, 0.3222, 0.7151, 0.2963, 0.662, 0.301, 0.2981, 0.3075, 0.2985, 0.3034, 0.6625, 0.2947, 0.7136, 0.2963, 0.662, 0.3034, 0.6625, 0.303, 0.7142, 0.2781, 0.6598, 0.2863, 0.2971, 0.2928, 0.2976, 0.2851, 0.6608, 0.2756, 0.7113, 0.2781, 0.6598, 0.2851, 0.6608, 0.2838, 0.7125, 0.2601, 0.6563, 0.2716, 0.2952, 0.2781, 0.2961, 0.267, 0.6578, 0.2566, 0.707, 0.2601, 0.6563, 0.267, 0.6578, 0.2648, 0.709, 0.2379, 0.7012, 0.2424, 0.6517, 0.2492, 0.6537, 0.246, 0.7039, 0.2022, 0.6842, 0.2097, 0.6886, 0.204, 0.729, 0.1951, 0.7232, 0.2569, 0.2928, 0.2424, 0.6517, 0.2319, 0.6483, 0.2489, 0.2909, 0.1859, 0.6722, 0.1928, 0.6776, 0.1855, 0.7158, 0.177, 0.7081, 0.1714, 0.658, 0.1774, 0.6644, 0.1681, 0.6982, 0.1607, 0.688, 0.4421, 0.6824, 0.4487, 0.6775, 0.4572, 0.7115, 0.4491, 0.7192, 0.4257, 0.6924, 0.433, 0.6883, 0.4397, 0.7263, 0.431, 0.7319, 0.4081, 0.7002, 0.4159, 0.6971, 0.4212, 0.7371, 0.4121, 0.7415, 0.3898, 0.7061, 0.3978, 0.7038, 0.402, 0.7455, 0.3927, 0.7486, 0.3712, 0.7105, 0.3793, 0.7087, 0.3823, 0.7514, 0.3728, 0.7536, 0.3522, 0.7136, 0.3604, 0.7124, 0.3624, 0.7553, 0.3531, 0.7567, 0.3331, 0.7149, 0.3414, 0.7145, 0.3427, 0.7577, 0.3333, 0.7583, 0.3139, 0.7149, 0.3222, 0.7151, 0.3228, 0.7587, 0.3132, 0.7586, 0.2947, 0.7136, 0.303, 0.7142, 0.3026, 0.7581, 0.293, 0.7572, 0.2756, 0.7113, 0.2838, 0.7125, 0.2826, 0.7558, 0.2732, 0.7542, 0.2566, 0.707, 0.2648, 0.709, 0.2628, 0.7521, 0.2534, 0.7497, 0.2379, 0.7012, 0.246, 0.7039, 0.2431, 0.7468, 0.2336, 0.7435, 0.242, 0.1222, 0.2589, 0.1222, 0.2723, 0.1249, 0.2879, 0.1313, 0.2992, 0.1389, 0.3112, 0.1508, 0.3187, 0.1622, 0.3252, 0.1778, 0.3279, 0.1912, 0.3279, 0.2081, 0.3252, 0.2215, 0.3187, 0.237, 0.3112, 0.2484, 0.2992, 0.2603, 0.2879, 0.2679, 0.2723, 0.2744, 0.2589, 0.2771, 0.242, 0.2771, 0.2286, 0.2744, 0.213, 0.2679, 0.2016, 0.2603, 0.1897, 0.2484, 0.1821, 0.237, 0.1757, 0.2215, 0.173, 0.2081, 0.173, 0.1912, 0.1757, 0.1778, 0.1821, 0.1622, 0.1897, 0.1508, 0.2016, 0.1389, 0.213, 0.1313, 0.2286, 0.1249, 0.7858, 0.6961, 0.7868, 0.7524, 0.7768, 0.7526, 0.7767, 0.6962, 0.747, 0.6967, 0.738, 0.6967, 0.7382, 0.6643, 0.7467, 0.6642, 0.747, 0.6967, 0.7475, 0.7528, 0.7377, 0.7527, 0.738, 0.6967, 0.7768, 0.757, 0.7869, 0.7566, 0.7869, 0.761, 0.7769, 0.7616, 0.7377, 0.7568, 0.7475, 0.757, 0.7474, 0.7613, 0.7377, 0.7612, 0.7185, 0.7569, 0.7283, 0.7568, 0.7282, 0.761, 0.7186, 0.7612, 0.6991, 0.7571, 0.7091, 0.757, 0.709, 0.7614, 0.6992, 0.7615, 0.6796, 0.7572, 0.6895, 0.7572, 0.6894, 0.7616, 0.6797, 0.7616, 0.6602, 0.757, 0.6701, 0.7571, 0.67, 0.7615, 0.6603, 0.7613, 0.6411, 0.7571, 0.6508, 0.757, 0.6508, 0.7613, 0.6412, 0.7615, 0.6215, 0.7573, 0.6315, 0.7572, 0.6315, 0.7617, 0.6216, 0.7618, 0.6019, 0.7566, 0.6118, 0.757, 0.6117, 0.7615, 0.6019, 0.761, 0.5825, 0.7555, 0.5924, 0.7561, 0.5922, 0.7605, 0.5825, 0.7598, 0.5633, 0.7544, 0.5731, 0.755, 0.573, 0.7592, 0.5633, 0.7588, 0.5435, 0.7533, 0.5537, 0.7539, 0.5536, 0.7584, 0.5436, 0.7579, 0.8358, 0.7535, 0.8466, 0.7533, 0.8464, 0.758, 0.836, 0.7581, 0.8159, 0.7548, 0.826, 0.7542, 0.8259, 0.7586, 0.816, 0.7592, 0.7965, 0.756, 0.8064, 0.7554, 0.8064, 0.7597, 0.7966, 0.7604, 0.7571, 0.7529, 0.7671, 0.7529, 0.7671, 0.7572, 0.7571, 0.7571, 0.2221, 0.7521, 0.2121, 0.7471, 0.2126, 0.7437, 0.2224, 0.7485, 0.2625, 0.7613, 0.2527, 0.759, 0.2534, 0.7497, 0.2628, 0.7521, 0.2823, 0.7651, 0.2726, 0.7634, 0.2732, 0.7542, 0.2826, 0.7558, 0.2624, 0.7648, 0.2524, 0.7624, 0.2527, 0.759, 0.2625, 0.7613, 0.3026, 0.7676, 0.2925, 0.7666, 0.293, 0.7572, 0.3026, 0.7581, 0.2823, 0.7686, 0.2723, 0.7667, 0.2726, 0.7634, 0.2823, 0.7651, 0.323, 0.7681, 0.313, 0.7681, 0.3132, 0.7586, 0.3228, 0.7587, 0.3026, 0.7712, 0.2923, 0.7701, 0.2925, 0.7666, 0.3026, 0.7676, 0.3431, 0.7669, 0.3333, 0.7676, 0.3333, 0.7583, 0.3427, 0.7577, 0.3232, 0.7716, 0.3129, 0.7716, 0.313, 0.7681, 0.323, 0.7681, 0.3629, 0.7645, 0.3532, 0.7658, 0.3531, 0.7567, 0.3624, 0.7553, 0.3433, 0.7703, 0.3332, 0.7711, 0.3333, 0.7676, 0.3431, 0.7669, 0.3831, 0.7607, 0.3731, 0.7629, 0.3728, 0.7536, 0.3823, 0.7514, 0.3631, 0.768, 0.3532, 0.7692, 0.3532, 0.7658, 0.3629, 0.7645, 0.403, 0.7545, 0.3933, 0.7579, 0.3927, 0.7486, 0.402, 0.7455, 0.3834, 0.7643, 0.3732, 0.7664, 0.3731, 0.7629, 0.3831, 0.7607, 0.4225, 0.7459, 0.413, 0.7505, 0.4121, 0.7415, 0.4212, 0.7371, 0.4035, 0.7579, 0.3935, 0.7614, 0.3933, 0.7579, 0.403, 0.7545, 0.4413, 0.7348, 0.4321, 0.7407, 0.431, 0.7319, 0.4397, 0.7263, 0.423, 0.7492, 0.4132, 0.7539, 0.413, 0.7505, 0.4225, 0.7459, 0.4594, 0.7193, 0.4507, 0.7276, 0.4491, 0.7192, 0.4572, 0.7115, 0.4419, 0.7379, 0.4325, 0.744, 0.4321, 0.7407, 0.4413, 0.7348, 0.1658, 0.7062, 0.1578, 0.6947, 0.1607, 0.688, 0.1681, 0.6982, 0.4603, 0.7222, 0.4513, 0.7309, 0.4507, 0.7276, 0.4594, 0.7193, 0.1838, 0.7245, 0.1748, 0.7162, 0.177, 0.7081, 0.1855, 0.7158, 0.1649, 0.7093, 0.1566, 0.6972, 0.1578, 0.6947, 0.1658, 0.7062, 0.2027, 0.738, 0.1934, 0.7318, 0.1951, 0.7232, 0.204, 0.729, 0.1833, 0.7278, 0.1739, 0.7193, 0.1748, 0.7162, 0.1838, 0.7245, 0.2023, 0.7414, 0.1927, 0.735, 0.1934, 0.7318, 0.2027, 0.738, 0.2224, 0.7485, 0.2126, 0.7437, 0.214, 0.7347, 0.2233, 0.7392, 0.2425, 0.7561, 0.2326, 0.7527, 0.2336, 0.7435, 0.2431, 0.7468, 0.7377, 0.7527, 0.7475, 0.7528, 0.7475, 0.757, 0.7377, 0.7568, 0.7659, 0.5904, 0.7662, 0.5244, 0.7762, 0.5244, 0.7766, 0.5905, 0.8044, 0.5909, 0.8057, 0.5245, 0.816, 0.5251, 0.815, 0.5916, 0.8234, 0.5922, 0.826, 0.526, 0.8364, 0.5275, 0.8337, 0.5934, 0.5372, 0.596, 0.533, 0.5334, 0.5432, 0.5307, 0.547, 0.5945, 0.555, 0.5935, 0.553, 0.5289, 0.5631, 0.5276, 0.5653, 0.5927, 0.5736, 0.5921, 0.5729, 0.5268, 0.5829, 0.5263, 0.5841, 0.5918, 0.5926, 0.5915, 0.5925, 0.5259, 0.6025, 0.5258, 0.6032, 0.5914, 0.6118, 0.5912, 0.612, 0.5256, 0.6219, 0.5257, 0.6224, 0.5912, 0.631, 0.5911, 0.6314, 0.5257, 0.6412, 0.5258, 0.6417, 0.5912, 0.6502, 0.5911, 0.6507, 0.5257, 0.6604, 0.5258, 0.6609, 0.5912, 0.6695, 0.591, 0.6699, 0.5258, 0.6796, 0.5258, 0.6802, 0.5911, 0.6887, 0.591, 0.6891, 0.5257, 0.6988, 0.5257, 0.6994, 0.591, 0.708, 0.5909, 0.7082, 0.5255, 0.718, 0.5255, 0.7187, 0.5909, 0.7273, 0.5907, 0.7275, 0.5252, 0.7373, 0.5251, 0.738, 0.5907, 0.7466, 0.5905, 0.7468, 0.5248, 0.7566, 0.5247, 0.7573, 0.5905, 0.7956, 0.4744, 0.7959, 0.5243, 0.7858, 0.5242, 0.7859, 0.4749, 0.7766, 0.5905, 0.7767, 0.627, 0.7658, 0.627, 0.7659, 0.5904, 0.7466, 0.6271, 0.7466, 0.5905, 0.7573, 0.5905, 0.7575, 0.6271, 0.7959, 0.5907, 0.7959, 0.627, 0.7851, 0.6269, 0.7852, 0.5905, 0.7767, 0.627, 0.7768, 0.6639, 0.766, 0.664, 0.7658, 0.627, 0.7467, 0.6642, 0.7466, 0.6271, 0.7575, 0.6271, 0.7575, 0.6641, 0.7959, 0.627, 0.7959, 0.6635, 0.7853, 0.6637, 0.7851, 0.6269, 0.7274, 0.6643, 0.7273, 0.6273, 0.7382, 0.6272, 0.7382, 0.6643, 0.7273, 0.6273, 0.7273, 0.5907, 0.738, 0.5907, 0.7382, 0.6272, 0.7082, 0.6644, 0.708, 0.6274, 0.7189, 0.6273, 0.7189, 0.6644, 0.708, 0.6274, 0.708, 0.5909, 0.7187, 0.5909, 0.7189, 0.6273, 0.6889, 0.6645, 0.6887, 0.6275, 0.6996, 0.6275, 0.6996, 0.6645, 0.6887, 0.6275, 0.6887, 0.591, 0.6994, 0.591, 0.6996, 0.6275, 0.6696, 0.6645, 0.6694, 0.6275, 0.6803, 0.6275, 0.6803, 0.6645, 0.6694, 0.6275, 0.6695, 0.591, 0.6802, 0.5911, 0.6803, 0.6275, 0.6503, 0.6645, 0.6502, 0.6276, 0.6611, 0.6276, 0.661, 0.6646, 0.6502, 0.6276, 0.6502, 0.5911, 0.6609, 0.5912, 0.6611, 0.6276, 0.6311, 0.6645, 0.631, 0.6276, 0.6418, 0.6276, 0.6418, 0.6645, 0.631, 0.6276, 0.631, 0.5911, 0.6417, 0.5912, 0.6418, 0.6276, 0.6118, 0.6643, 0.6118, 0.6275, 0.6226, 0.6276, 0.6225, 0.6645, 0.6118, 0.6275, 0.6118, 0.5912, 0.6224, 0.5912, 0.6226, 0.6276, 0.5927, 0.664, 0.5927, 0.6276, 0.6035, 0.6276, 0.6034, 0.6642, 0.5927, 0.6276, 0.5926, 0.5915, 0.6032, 0.5914, 0.6035, 0.6276, 0.5739, 0.6636, 0.5739, 0.6277, 0.5845, 0.6276, 0.5843, 0.6639, 0.5739, 0.6277, 0.5736, 0.5921, 0.5841, 0.5918, 0.5845, 0.6276, 0.5553, 0.6628, 0.5555, 0.6279, 0.5658, 0.6278, 0.5656, 0.6633, 0.5555, 0.6279, 0.555, 0.5935, 0.5653, 0.5927, 0.5658, 0.6278, 0.5374, 0.6612, 0.538, 0.6282, 0.5477, 0.628, 0.5473, 0.6622, 0.538, 0.6282, 0.5372, 0.596, 0.547, 0.5945, 0.5477, 0.628, 0.823, 0.6625, 0.8228, 0.6273, 0.833, 0.6277, 0.8332, 0.6619, 0.8228, 0.6273, 0.8234, 0.5922, 0.8337, 0.5934, 0.833, 0.6277, 0.8043, 0.6633, 0.8041, 0.627, 0.8147, 0.6272, 0.8148, 0.663, 0.8041, 0.627, 0.8044, 0.5909, 0.815, 0.5916, 0.8147, 0.6272, 0.8023, 0.3658, 0.7951, 0.2818, 0.8042, 0.2783, 0.8119, 0.3631, 0.8225, 0.3597, 0.8123, 0.2745, 0.8212, 0.2695, 0.8326, 0.3559, 0.7921, 0.3682, 0.7943, 0.4213, 0.7847, 0.4225, 0.7828, 0.3701, 0.7652, 0.4246, 0.7637, 0.3733, 0.7729, 0.3719, 0.7745, 0.4237, 0.7745, 0.4237, 0.7756, 0.4754, 0.7661, 0.4758, 0.7652, 0.4246, 0.8061, 0.474, 0.8048, 0.4199, 0.8147, 0.4184, 0.8162, 0.4738, 0.5324, 0.3565, 0.5449, 0.264, 0.5543, 0.2698, 0.5432, 0.36, 0.8119, 0.3631, 0.8147, 0.4184, 0.8048, 0.4199, 0.8023, 0.3658, 0.8272, 0.4737, 0.8258, 0.4166, 0.8363, 0.4147, 0.8378, 0.4739, 0.5544, 0.3632, 0.5627, 0.2741, 0.5722, 0.2781, 0.5645, 0.3657, 0.8326, 0.3559, 0.8363, 0.4147, 0.8258, 0.4166, 0.8225, 0.3597, 0.5298, 0.48, 0.5297, 0.4186, 0.5407, 0.4196, 0.5405, 0.4786, 0.575, 0.368, 0.5807, 0.2812, 0.5903, 0.284, 0.5847, 0.3699, 0.5432, 0.36, 0.5407, 0.4196, 0.5297, 0.4186, 0.5324, 0.3565, 0.5517, 0.4776, 0.5522, 0.4207, 0.5624, 0.4217, 0.5619, 0.4771, 0.5948, 0.3716, 0.5988, 0.2862, 0.6083, 0.2882, 0.6042, 0.3729, 0.5645, 0.3657, 0.5624, 0.4217, 0.5522, 0.4207, 0.5544, 0.3632, 0.5725, 0.4768, 0.5733, 0.4227, 0.583, 0.4235, 0.5823, 0.4768, 0.6141, 0.3742, 0.6169, 0.2898, 0.6264, 0.2913, 0.6233, 0.3752, 0.5847, 0.3699, 0.583, 0.4235, 0.5733, 0.4227, 0.575, 0.368, 0.5927, 0.4769, 0.5934, 0.4244, 0.6029, 0.4252, 0.6022, 0.477, 0.6331, 0.376, 0.6349, 0.2924, 0.6444, 0.2934, 0.6422, 0.3767, 0.6042, 0.3729, 0.6029, 0.4252, 0.5934, 0.4244, 0.5948, 0.3716, 0.6124, 0.4772, 0.6131, 0.4259, 0.6223, 0.4265, 0.6218, 0.4774, 0.6519, 0.3773, 0.6529, 0.2941, 0.6623, 0.2947, 0.6609, 0.3777, 0.6233, 0.3752, 0.6223, 0.4265, 0.6131, 0.4259, 0.6141, 0.3742, 0.6318, 0.4777, 0.6324, 0.427, 0.6415, 0.4274, 0.6411, 0.4778, 0.6705, 0.378, 0.6708, 0.2951, 0.6803, 0.2954, 0.6795, 0.3782, 0.6422, 0.3767, 0.6415, 0.4274, 0.6324, 0.427, 0.6331, 0.376, 0.651, 0.478, 0.6514, 0.4278, 0.6605, 0.4281, 0.6603, 0.4781, 0.6891, 0.3782, 0.6887, 0.2955, 0.6982, 0.2955, 0.6981, 0.3781, 0.6609, 0.3777, 0.6605, 0.4281, 0.6514, 0.4278, 0.6519, 0.3773, 0.6702, 0.4782, 0.6704, 0.4283, 0.6794, 0.4283, 0.6794, 0.4782, 0.7077, 0.3779, 0.7066, 0.2953, 0.716, 0.295, 0.7167, 0.3775, 0.6795, 0.3782, 0.6794, 0.4283, 0.6704, 0.4283, 0.6705, 0.378, 0.6892, 0.4782, 0.6892, 0.4284, 0.6982, 0.4282, 0.6984, 0.4781, 0.7263, 0.377, 0.7245, 0.2945, 0.7338, 0.2937, 0.7353, 0.3764, 0.6981, 0.3781, 0.6982, 0.4282, 0.6892, 0.4284, 0.6891, 0.3782, 0.7083, 0.4779, 0.7081, 0.4281, 0.7171, 0.4278, 0.7175, 0.4777, 0.7422, 0.2929, 0.7516, 0.2917, 0.754, 0.3745, 0.7449, 0.3755, 0.7167, 0.3775, 0.7171, 0.4278, 0.7081, 0.4281, 0.7077, 0.3779, 0.7274, 0.4775, 0.727, 0.4274, 0.736, 0.4268, 0.7367, 0.4771, 0.76, 0.2904, 0.7637, 0.3733, 0.754, 0.3745, 0.7516, 0.2917, 0.7353, 0.3764, 0.736, 0.4268, 0.727, 0.4274, 0.7263, 0.377, 0.7467, 0.4767, 0.746, 0.4262, 0.7551, 0.4255, 0.756, 0.4763, 0.754, 0.3745, 0.7551, 0.4255, 0.746, 0.4262, 0.7449, 0.3755, 0.7652, 0.4246, 0.7661, 0.4758, 0.756, 0.4763, 0.7551, 0.4255, 0.7756, 0.4754, 0.7762, 0.5244, 0.7662, 0.5244, 0.7661, 0.4758, 0.8057, 0.5245, 0.8061, 0.474, 0.8162, 0.4738, 0.816, 0.5251, 0.826, 0.526, 0.8272, 0.4737, 0.8378, 0.4739, 0.8364, 0.5275, 0.533, 0.5334, 0.5298, 0.48, 0.5405, 0.4786, 0.5432, 0.5307, 0.553, 0.5289, 0.5517, 0.4776, 0.5619, 0.4771, 0.5631, 0.5276, 0.5729, 0.5268, 0.5725, 0.4768, 0.5823, 0.4768, 0.5829, 0.5263, 0.5925, 0.5259, 0.5927, 0.4769, 0.6022, 0.477, 0.6025, 0.5258, 0.612, 0.5256, 0.6124, 0.4772, 0.6218, 0.4774, 0.6219, 0.5257, 0.6314, 0.5257, 0.6318, 0.4777, 0.6411, 0.4778, 0.6412, 0.5258, 0.6507, 0.5257, 0.651, 0.478, 0.6603, 0.4781, 0.6604, 0.5258, 0.6699, 0.5258, 0.6702, 0.4782, 0.6794, 0.4782, 0.6796, 0.5258, 0.6891, 0.5257, 0.6892, 0.4782, 0.6984, 0.4781, 0.6988, 0.5257, 0.7082, 0.5255, 0.7083, 0.4779, 0.7175, 0.4777, 0.718, 0.5255, 0.7275, 0.5252, 0.7274, 0.4775, 0.7367, 0.4771, 0.7373, 0.5251, 0.7468, 0.5248, 0.7467, 0.4767, 0.756, 0.4763, 0.7566, 0.5247, 0.7959, 0.6635, 0.796, 0.6957, 0.7858, 0.6961, 0.7853, 0.6637, 0.2253, 0.6459, 0.2197, 0.6937, 0.2097, 0.6886, 0.2152, 0.6418, 0.2276, 0.697, 0.2319, 0.6483, 0.2424, 0.6517, 0.2379, 0.7012, 0.2089, 0.639, 0.2022, 0.6842, 0.1928, 0.6776, 0.1994, 0.6341, 0.1936, 0.6309, 0.1859, 0.6722, 0.1774, 0.6644, 0.1851, 0.6255, 0.4504, 0.6329, 0.4568, 0.6705, 0.4487, 0.6775, 0.442, 0.6373, 0.4363, 0.6401, 0.4421, 0.6824, 0.433, 0.6883, 0.427, 0.6441, 0.4208, 0.6465, 0.4257, 0.6924, 0.4159, 0.6971, 0.4108, 0.65, 0.4043, 0.652, 0.4081, 0.7002, 0.3978, 0.7038, 0.3938, 0.6548, 0.387, 0.6564, 0.3898, 0.7061, 0.3793, 0.7087, 0.3762, 0.6585, 0.3693, 0.6597, 0.3712, 0.7105, 0.3604, 0.7124, 0.3583, 0.6612, 0.3512, 0.662, 0.3522, 0.7136, 0.3414, 0.7145, 0.3401, 0.6628, 0.3329, 0.6631, 0.3331, 0.7149, 0.3222, 0.7151, 0.3217, 0.6632, 0.3146, 0.6631, 0.3139, 0.7149, 0.303, 0.7142, 0.3034, 0.6625, 0.2963, 0.662, 0.2947, 0.7136, 0.2838, 0.7125, 0.2851, 0.6608, 0.2781, 0.6598, 0.2756, 0.7113, 0.2648, 0.709, 0.267, 0.6578, 0.2601, 0.6563, 0.2566, 0.707, 0.246, 0.7039, 0.2492, 0.6537, 0.2492, 0.6537, 0.2635, 0.294, 0.2716, 0.2952, 0.2601, 0.6563, 0.2424, 0.2892, 0.2253, 0.6459, 0.2152, 0.6418, 0.2343, 0.2867, 0.267, 0.6578, 0.2781, 0.2961, 0.2863, 0.2971, 0.2781, 0.6598, 0.2851, 0.6608, 0.2928, 0.2976, 0.301, 0.2981, 0.2963, 0.662, 0.3034, 0.6625, 0.3075, 0.2985, 0.3156, 0.2987, 0.3146, 0.6631, 0.3217, 0.6632, 0.3222, 0.2986, 0.3303, 0.2983, 0.3329, 0.6631, 0.3401, 0.6628, 0.3369, 0.2979, 0.345, 0.2973, 0.3512, 0.662, 0.3583, 0.6612, 0.3516, 0.2967, 0.3597, 0.2957, 0.3693, 0.6597, 0.3762, 0.6585, 0.3663, 0.2947, 0.3744, 0.2934, 0.387, 0.6564, 0.3938, 0.6548, 0.3809, 0.2919, 0.3889, 0.2897, 0.4043, 0.652, 0.4108, 0.65, 0.3954, 0.2877, 0.4034, 0.285, 0.4208, 0.6465, 0.427, 0.6441, 0.4099, 0.2824, 0.4178, 0.2786, 0.4363, 0.6401, 0.442, 0.6373, 0.4241, 0.2751, 0.4317, 0.27, 0.4504, 0.6329, 0.1851, 0.6255, 0.2054, 0.274, 0.2133, 0.2783, 0.1936, 0.6309, 0.1994, 0.6341, 0.2198, 0.2812, 0.2278, 0.2845, 0.2089, 0.639, 0.2489, 0.2909, 0.2319, 0.6483, 0.2253, 0.6459, 0.2424, 0.2892, 0.7671, 0.7529, 0.7664, 0.6965, 0.7767, 0.6962, 0.7768, 0.7526, 0.7283, 0.7527, 0.7277, 0.6967, 0.738, 0.6967, 0.7377, 0.7527, 0.7475, 0.757, 0.7475, 0.7528, 0.7571, 0.7529, 0.7571, 0.7571, 0.7768, 0.7526, 0.7768, 0.757, 0.7671, 0.7572, 0.7671, 0.7529, 0.709, 0.7528, 0.7084, 0.6968, 0.7187, 0.6968, 0.7185, 0.7527, 0.7283, 0.7568, 0.7283, 0.7527, 0.7377, 0.7527, 0.7377, 0.7568, 0.6895, 0.753, 0.6891, 0.6968, 0.6994, 0.6969, 0.6991, 0.7529, 0.7091, 0.757, 0.709, 0.7528, 0.7185, 0.7527, 0.7185, 0.7569, 0.6701, 0.753, 0.6698, 0.6969, 0.6801, 0.6969, 0.6796, 0.753, 0.6895, 0.7572, 0.6895, 0.753, 0.6991, 0.7529, 0.6991, 0.7571, 0.6509, 0.7529, 0.6505, 0.6969, 0.6608, 0.6969, 0.6602, 0.7529, 0.6701, 0.7571, 0.6701, 0.753, 0.6796, 0.753, 0.6796, 0.7572, 0.6315, 0.753, 0.6312, 0.6969, 0.6415, 0.6969, 0.641, 0.7529, 0.6508, 0.757, 0.6509, 0.7529, 0.6602, 0.7529, 0.6602, 0.757, 0.6118, 0.7527, 0.6119, 0.6966, 0.6222, 0.6969, 0.6215, 0.753, 0.6315, 0.7572, 0.6315, 0.753, 0.641, 0.7529, 0.6411, 0.7571, 0.5924, 0.7519, 0.5927, 0.6962, 0.6029, 0.6964, 0.6019, 0.7524, 0.6118, 0.757, 0.6118, 0.7527, 0.6215, 0.753, 0.6215, 0.7573, 0.5732, 0.7509, 0.5737, 0.6954, 0.5838, 0.6959, 0.5826, 0.7513, 0.5924, 0.7561, 0.5924, 0.7519, 0.6019, 0.7524, 0.6019, 0.7566, 0.5538, 0.7497, 0.5548, 0.6942, 0.5648, 0.695, 0.5634, 0.7503, 0.5731, 0.755, 0.5732, 0.7509, 0.5826, 0.7513, 0.5825, 0.7555, 0.5333, 0.7481, 0.5361, 0.6917, 0.546, 0.6933, 0.5436, 0.7489, 0.5537, 0.7539, 0.5538, 0.7497, 0.5634, 0.7503, 0.5633, 0.7544, 0.8259, 0.7499, 0.824, 0.6941, 0.8341, 0.6931, 0.8358, 0.7491, 0.5333, 0.7531, 0.5333, 0.7481, 0.5436, 0.7489, 0.5435, 0.7533, 0.8063, 0.7512, 0.805, 0.6953, 0.8151, 0.6948, 0.8158, 0.7506, 0.826, 0.7542, 0.8259, 0.7499, 0.8358, 0.7491, 0.8358, 0.7535, 0.796, 0.6957, 0.7964, 0.7518, 0.7868, 0.7524, 0.7858, 0.6961, 0.8064, 0.7554, 0.8063, 0.7512, 0.8158, 0.7506, 0.8159, 0.7548, 0.7664, 0.6965, 0.7671, 0.7529, 0.7571, 0.7529, 0.7573, 0.6966, 0.7869, 0.7566, 0.7868, 0.7524, 0.7964, 0.7518, 0.7965, 0.756, 0.2527, 0.759, 0.2524, 0.7624, 0.2423, 0.7596, 0.2425, 0.7561, 0.2221, 0.7521, 0.2224, 0.7485, 0.2326, 0.7527, 0.2322, 0.7562, 0.2534, 0.7497, 0.2527, 0.759, 0.2425, 0.7561, 0.2431, 0.7468, 0.2224, 0.7485, 0.2233, 0.7392, 0.2336, 0.7435, 0.2326, 0.7527, 0.2726, 0.7634, 0.2723, 0.7667, 0.2624, 0.7648, 0.2625, 0.7613, 0.2732, 0.7542, 0.2726, 0.7634, 0.2625, 0.7613, 0.2628, 0.7521, 0.2925, 0.7666, 0.2923, 0.7701, 0.2823, 0.7686, 0.2823, 0.7651, 0.293, 0.7572, 0.2925, 0.7666, 0.2823, 0.7651, 0.2826, 0.7558, 0.313, 0.7681, 0.3129, 0.7716, 0.3026, 0.7712, 0.3026, 0.7676, 0.3132, 0.7586, 0.313, 0.7681, 0.3026, 0.7676, 0.3026, 0.7581, 0.3333, 0.7676, 0.3332, 0.7711, 0.3232, 0.7716, 0.323, 0.7681, 0.3333, 0.7583, 0.3333, 0.7676, 0.323, 0.7681, 0.3228, 0.7587, 0.3532, 0.7658, 0.3532, 0.7692, 0.3433, 0.7703, 0.3431, 0.7669, 0.3531, 0.7567, 0.3532, 0.7658, 0.3431, 0.7669, 0.3427, 0.7577, 0.3731, 0.7629, 0.3732, 0.7664, 0.3631, 0.768, 0.3629, 0.7645, 0.3728, 0.7536, 0.3731, 0.7629, 0.3629, 0.7645, 0.3624, 0.7553, 0.3933, 0.7579, 0.3935, 0.7614, 0.3834, 0.7643, 0.3831, 0.7607, 0.3927, 0.7486, 0.3933, 0.7579, 0.3831, 0.7607, 0.3823, 0.7514, 0.413, 0.7505, 0.4132, 0.7539, 0.4035, 0.7579, 0.403, 0.7545, 0.4121, 0.7415, 0.413, 0.7505, 0.403, 0.7545, 0.402, 0.7455, 0.4321, 0.7407, 0.4325, 0.744, 0.423, 0.7492, 0.4225, 0.7459, 0.431, 0.7319, 0.4321, 0.7407, 0.4225, 0.7459, 0.4212, 0.7371, 0.4507, 0.7276, 0.4513, 0.7309, 0.4419, 0.7379, 0.4413, 0.7348, 0.4491, 0.7192, 0.4507, 0.7276, 0.4413, 0.7348, 0.4397, 0.7263, 0.4678, 0.7092, 0.4687, 0.7119, 0.4603, 0.7222, 0.4594, 0.7193, 0.4655, 0.7019, 0.4678, 0.7092, 0.4594, 0.7193, 0.4572, 0.7115, 0.1748, 0.7162, 0.1739, 0.7193, 0.1649, 0.7093, 0.1658, 0.7062, 0.177, 0.7081, 0.1748, 0.7162, 0.1658, 0.7062, 0.1681, 0.6982, 0.1934, 0.7318, 0.1927, 0.735, 0.1833, 0.7278, 0.1838, 0.7245, 0.1951, 0.7232, 0.1934, 0.7318, 0.1838, 0.7245, 0.1855, 0.7158, 0.2126, 0.7437, 0.2121, 0.7471, 0.2023, 0.7414, 0.2027, 0.738, 0.214, 0.7347, 0.2126, 0.7437, 0.2027, 0.738, 0.204, 0.729, 0.7474, 0.7613, 0.7475, 0.757, 0.7571, 0.7571, 0.7571, 0.7615, 0.7768, 0.757, 0.7769, 0.7616, 0.767, 0.7616, 0.7671, 0.7572, 0.7965, 0.756, 0.7966, 0.7604, 0.7869, 0.761, 0.7869, 0.7566, 0.7282, 0.761, 0.7283, 0.7568, 0.7377, 0.7568, 0.7377, 0.7612, 0.709, 0.7614, 0.7091, 0.757, 0.7185, 0.7569, 0.7186, 0.7612, 0.6894, 0.7616, 0.6895, 0.7572, 0.6991, 0.7571, 0.6992, 0.7615, 0.67, 0.7615, 0.6701, 0.7571, 0.6796, 0.7572, 0.6797, 0.7616, 0.6508, 0.7613, 0.6508, 0.757, 0.6602, 0.757, 0.6603, 0.7613, 0.6315, 0.7617, 0.6315, 0.7572, 0.6411, 0.7571, 0.6412, 0.7615, 0.6117, 0.7615, 0.6118, 0.757, 0.6215, 0.7573, 0.6216, 0.7618, 0.5922, 0.7605, 0.5924, 0.7561, 0.6019, 0.7566, 0.6019, 0.761, 0.573, 0.7592, 0.5731, 0.755, 0.5825, 0.7555, 0.5825, 0.7598, 0.5536, 0.7584, 0.5537, 0.7539, 0.5633, 0.7544, 0.5633, 0.7588, 0.5333, 0.7579, 0.5333, 0.7531, 0.5435, 0.7533, 0.5436, 0.7579, 0.8259, 0.7586, 0.826, 0.7542, 0.8358, 0.7535, 0.836, 0.7581, 0.8064, 0.7597, 0.8064, 0.7554, 0.8159, 0.7548, 0.816, 0.7592, 0.2233, 0.7392, 0.2276, 0.697, 0.2379, 0.7012, 0.2336, 0.7435, 0.2566, 0.707, 0.2534, 0.7497, 0.2431, 0.7468, 0.246, 0.7039, 0.204, 0.729, 0.2097, 0.6886, 0.2197, 0.6937, 0.214, 0.7347, 0.2756, 0.7113, 0.2732, 0.7542, 0.2628, 0.7521, 0.2648, 0.709, 0.2947, 0.7136, 0.293, 0.7572, 0.2826, 0.7558, 0.2838, 0.7125, 0.3139, 0.7149, 0.3132, 0.7586, 0.3026, 0.7581, 0.303, 0.7142, 0.3331, 0.7149, 0.3333, 0.7583, 0.3228, 0.7587, 0.3222, 0.7151, 0.3522, 0.7136, 0.3531, 0.7567, 0.3427, 0.7577, 0.3414, 0.7145, 0.3712, 0.7105, 0.3728, 0.7536, 0.3624, 0.7553, 0.3604, 0.7124, 0.3898, 0.7061, 0.3927, 0.7486, 0.3823, 0.7514, 0.3793, 0.7087, 0.4081, 0.7002, 0.4121, 0.7415, 0.402, 0.7455, 0.3978, 0.7038, 0.4257, 0.6924, 0.431, 0.7319, 0.4212, 0.7371, 0.4159, 0.6971, 0.4421, 0.6824, 0.4491, 0.7192, 0.4397, 0.7263, 0.433, 0.6883, 0.4568, 0.6705, 0.4655, 0.7019, 0.4572, 0.7115, 0.4487, 0.6775, 0.1859, 0.6722, 0.177, 0.7081, 0.1681, 0.6982, 0.1774, 0.6644, 0.2022, 0.6842, 0.1951, 0.7232, 0.1855, 0.7158, 0.1928, 0.6776, 0.7664, 0.6965, 0.766, 0.664, 0.7768, 0.6639, 0.7767, 0.6962, 0.805, 0.6953, 0.8043, 0.6633, 0.8148, 0.663, 0.8151, 0.6948, 0.824, 0.6941, 0.823, 0.6625, 0.8332, 0.6619, 0.8341, 0.6931, 0.5361, 0.6917, 0.5374, 0.6612, 0.5473, 0.6622, 0.546, 0.6933, 0.5548, 0.6942, 0.5553, 0.6628, 0.5656, 0.6633, 0.5648, 0.695, 0.5737, 0.6954, 0.5739, 0.6636, 0.5843, 0.6639, 0.5838, 0.6959, 0.5927, 0.6962, 0.5927, 0.664, 0.6034, 0.6642, 0.6029, 0.6964, 0.6119, 0.6966, 0.6118, 0.6643, 0.6225, 0.6645, 0.6222, 0.6969, 0.6312, 0.6969, 0.6311, 0.6645, 0.6418, 0.6645, 0.6415, 0.6969, 0.6505, 0.6969, 0.6503, 0.6645, 0.661, 0.6646, 0.6608, 0.6969, 0.6698, 0.6969, 0.6696, 0.6645, 0.6803, 0.6645, 0.6801, 0.6969, 0.6891, 0.6968, 0.6889, 0.6645, 0.6996, 0.6645, 0.6994, 0.6969, 0.7084, 0.6968, 0.7082, 0.6644, 0.7189, 0.6644, 0.7187, 0.6968, 0.7277, 0.6967, 0.7274, 0.6643, 0.7382, 0.6643, 0.738, 0.6967, 0.747, 0.6967, 0.7467, 0.6642, 0.7575, 0.6641, 0.7573, 0.6966, 0.7858, 0.5242, 0.7852, 0.5905, 0.7766, 0.5905, 0.7762, 0.5244, 0.7959, 0.5243, 0.7959, 0.5907, 0.7852, 0.5905, 0.7858, 0.5242, 0.7943, 0.4213, 0.7956, 0.4744, 0.7859, 0.4749, 0.7847, 0.4225, 0.7868, 0.2844, 0.7921, 0.3682, 0.7828, 0.3701, 0.7776, 0.2869])
me_cylinder.materials.append(mat_vase)
me_cylinder.use_remesh_fix_poles = True
me_cylinder.use_remesh_preserve_attributes = False
me_cylinder.update()

# ---- objects
ob_vase = bpy.data.objects.new('Vase', me_cylinder)

# ---- transforms, parenting, visibility, modifiers, constraints
ob_vase.location = (0.0, 0.0, 0.5171)
_m = ob_vase.modifiers.new('Auto Smooth', 'NODES')
_m.node_group = ng_auto_smooth
_gi = [s.identifier for s in ng_auto_smooth.interface.items_tree if s.item_type == 'SOCKET' and s.in_out == 'INPUT']
_m[_gi[1]] = 0.9407  # Angle

# ---- collection membership
col_collection.objects.link(ob_vase)

# ---- scene / render settings (as saved in the file)
scene.frame_start = 1; scene.frame_end = 250; scene.frame_set(27)
scene.render.engine = 'BLENDER_EEVEE_NEXT'
scene.cycles.use_denoising = False
scene.cycles.samples = 128
scene.cycles.sampling_pattern = 'TABULATED_SOBOL'
scene.cycles.use_adaptive_sampling = False
scene.cycles.use_light_tree = False
scene.view_settings.view_transform = 'Filmic'
bpy.context.view_layer.update()

# ---- added for rendering (the .blend has no active camera and no usable light): camera, sun
cam_auto = bpy.data.cameras.new('AutoCamera')
cam_auto.lens = 50.0
cam_auto.sensor_width = 36.0
cam_auto.clip_end = 1000.0
ob_auto_camera = bpy.data.objects.new('AutoCamera', cam_auto)
scene.collection.objects.link(ob_auto_camera)
ob_auto_camera.location = (1.14406, -1.37287, 1.43217)
ob_auto_camera.rotation_euler = (1.09748, -7.21219e-08, 0.694738)
scene.camera = ob_auto_camera
light_auto_sun = bpy.data.lights.new('AutoSun', 'SUN')
light_auto_sun.energy = 3.0
light_auto_sun.angle = 0.0523599
ob_auto_sun = bpy.data.objects.new('AutoSun', light_auto_sun)
scene.collection.objects.link(ob_auto_sun)
ob_auto_sun.rotation_euler = (0.872665, 0.174533, 0.523599)
bpy.context.view_layer.update()
